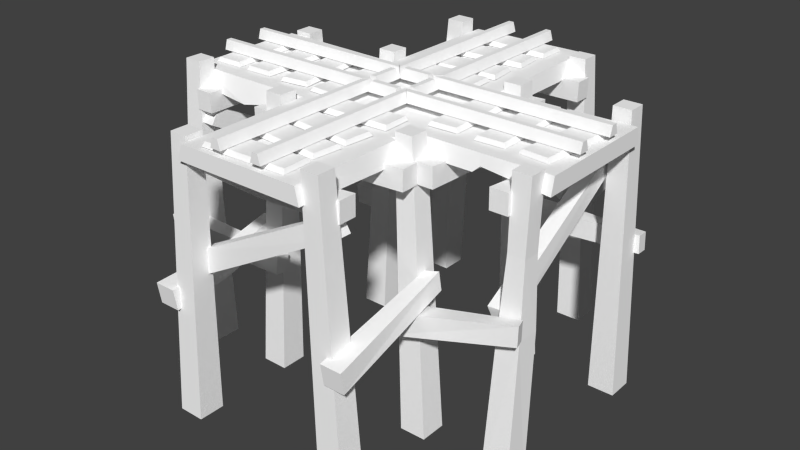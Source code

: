 # Source: rail_stand_plus_junction.blend  (saved by Blender 2.72.0; exported with 4.5.12 LTS)
import bpy
from mathutils import Matrix  # noqa: F401  (used for matrix-valued properties, if any)

bpy.ops.wm.read_factory_settings(use_empty=True)
scene = bpy.context.scene
scene.name = 'Scene'

# ---- collections
col_collection_1 = bpy.data.collections.new('Collection 1'); scene.collection.children.link(col_collection_1)

# ---- materials (node trees are filled in below, after node groups)
mat_rail_set = bpy.data.materials.new('rail_set')
mat_rail_set.alpha_threshold = 0.0
mat_rail_set.use_transparent_shadow = False
mat_rail_set.diffuse_color = (1.0, 1.0, 1.0, 1.0)
mat_rail_set.specular_color = (0.0, 0.0, 0.0)
mat_rail_set.roughness = 0.5

# ---- material node trees

# ---- world
world_world = bpy.data.worlds.new('World'); scene.world = world_world
world_world.color = (0.05088, 0.05088, 0.05088)
world_world.use_sun_shadow = False
world_world.sun_shadow_jitter_overblur = 0.0
world_world.cycles.sampling_method = 'MANUAL'
world_world.cycles.sample_map_resolution = 256

# ---- meshes
me_untitled = bpy.data.meshes.new('Untitled')
me_untitled.from_pydata([(29.1, 11.39, 170.8), (30.42, 18.61, 168.8), (-100.0, 18.61, 168.8), (-100.0, 11.39, 170.8), (34.63, 18.61, 164.6), (-100.0, 18.61, 164.6), (37.42, 11.39, 162.5), (-100.0, 11.39, 162.5), (200.0, 18.61, 164.6), (200.0, 18.61, 168.8), (200.0, 11.39, 170.8), (200.0, 11.39, 162.5), (36.92, 11.39, 137.5), (34.97, 18.61, 135.4), (-100.0, 18.61, 135.4), (-100.0, 11.39, 137.5), (31.14, 18.61, 131.2), (-100.0, 18.61, 131.2), (29.21, 11.39, 129.2), (-100.0, 11.39, 129.2), (200.0, 18.61, 131.2), (200.0, 18.61, 135.4), (200.0, 11.39, 137.5), (200.0, 11.39, 129.2), (61.78, 11.39, 170.8), (60.71, 18.61, 168.8), (39.63, 18.61, 168.8), (38.55, 11.39, 170.8), (60.71, 18.61, 164.6), (39.63, 18.61, 164.6), (61.78, 11.39, 162.5), (38.55, 11.39, 162.5), (61.78, 11.39, 137.5), (60.71, 18.61, 135.4), (39.63, 18.61, 135.4), (38.55, 11.39, 137.5), (60.71, 18.61, 131.2), (39.63, 18.61, 131.2), (61.78, 11.39, 129.2), (38.55, 11.39, 129.2), (69.16, 18.61, 168.8), (70.84, 11.39, 170.8), (64.92, 18.61, 164.6), (62.49, 11.39, 162.5), (65.19, 18.61, 135.4), (62.95, 11.39, 137.5), (69.07, 18.61, 131.2), (70.84, 11.39, 129.2), (29.17, 11.39, 129.1), (31.25, 18.61, 130.7), (31.25, 18.61, 0.0), (29.17, 11.39, 0.0), (35.42, 18.61, 135.2), (35.42, 18.61, 0.0), (37.5, 11.39, 138.0), (37.5, 11.39, 0.0), (35.42, 18.61, 300.0), (31.25, 18.61, 300.0), (29.17, 11.39, 300.0), (37.5, 11.39, 300.0), (62.5, 11.39, 137.9), (64.58, 18.61, 135.2), (64.58, 18.61, 0.0), (62.5, 11.39, 0.0), (68.75, 18.61, 130.9), (68.75, 18.61, 0.0), (70.83, 11.39, 129.1), (70.83, 11.39, 0.0), (68.75, 18.61, 300.0), (64.58, 18.61, 300.0), (62.5, 11.39, 300.0), (70.83, 11.39, 300.0), (31.25, 18.61, 169.9), (29.17, 11.39, 170.9), (35.42, 18.61, 165.8), (37.5, 11.39, 162.5), (64.58, 18.61, 165.1), (62.5, 11.39, 162.5), (68.75, 18.61, 169.2), (70.83, 11.39, 170.9), (29.17, 11.39, 161.6), (31.25, 18.61, 160.4), (31.25, 18.61, 139.7), (29.17, 11.39, 138.6), (35.42, 18.61, 160.4), (35.42, 18.61, 139.7), (37.5, 11.39, 161.6), (37.5, 11.39, 138.6), (62.5, 11.39, 161.6), (64.58, 18.61, 160.4), (64.58, 18.61, 139.7), (62.5, 11.39, 138.6), (68.75, 18.61, 160.4), (68.75, 18.61, 139.7), (70.83, 11.39, 161.6), (70.83, 11.39, 138.6), (-72.2, 7.585, 181.7), (-66.45, 7.585, 115.5), (-94.93, 7.585, 179.7), (-89.18, 7.585, 113.5), (-74.09, 10.79, 180.3), (-68.54, 10.79, 116.4), (-92.84, 10.79, 178.7), (-87.29, 10.79, 114.8), (-32.23, 7.585, 181.6), (-34.46, 7.585, 115.1), (-55.02, 7.585, 182.4), (-57.25, 7.585, 115.9), (-34.26, 10.79, 180.5), (-36.41, 10.79, 116.4), (-53.06, 10.79, 181.1), (-55.21, 10.79, 117.0), (3.666, 7.585, 182.1), (1.343, 7.585, 115.7), (-19.12, 7.585, 183.0), (-21.45, 7.585, 116.5), (1.626, 10.79, 181.0), (-0.6111, 10.79, 116.9), (-17.17, 10.79, 181.7), (-19.41, 10.79, 117.6), (16.92, 7.585, 292.0), (83.39, 7.585, 292.1), (16.92, 7.585, 269.2), (83.39, 7.585, 269.3), (18.09, 10.79, 290.0), (82.22, 10.79, 290.1), (18.09, 10.79, 271.2), (82.22, 10.79, 271.3), (19.04, 7.585, 263.9), (85.23, 7.585, 257.9), (16.94, 7.585, 241.2), (83.14, 7.585, 235.2), (20.01, 10.79, 261.8), (83.89, 10.79, 256.0), (18.29, 10.79, 243.1), (82.16, 10.79, 237.3), (19.2, 7.585, 232.0), (85.39, 7.585, 226.0), (17.1, 7.585, 209.3), (83.3, 7.585, 203.3), (20.17, 10.79, 229.9), (84.05, 10.79, 224.1), (18.45, 10.79, 211.2), (82.32, 10.79, 205.4), (18.35, 7.585, 205.6), (84.79, 7.585, 203.8), (17.7, 7.585, 182.8), (84.15, 7.585, 181.0), (19.46, 10.79, 203.5), (83.57, 10.79, 201.8), (18.93, 10.79, 184.7), (83.04, 10.79, 183.0), (15.76, 7.585, 114.6), (82.19, 7.585, 112.3), (14.93, 7.585, 91.82), (81.36, 7.585, 89.5), (16.85, 10.79, 112.6), (80.95, 10.79, 110.3), (16.17, 10.79, 93.78), (80.26, 10.79, 91.54), (16.17, 7.585, 81.13), (82.38, 7.585, 86.88), (18.1, 7.585, 58.41), (84.32, 7.585, 64.16), (17.5, 10.79, 79.24), (81.39, 10.79, 84.79), (19.1, 10.79, 60.5), (82.99, 10.79, 66.05), (17.41, 7.585, 54.61), (83.63, 7.585, 60.36), (19.35, 7.585, 31.89), (85.57, 7.585, 37.64), (18.75, 10.79, 52.72), (82.64, 10.79, 58.27), (20.34, 10.79, 33.98), (84.24, 10.79, 39.53), (17.59, 7.585, 28.72), (84.02, 7.585, 26.49), (16.79, 7.585, 5.926), (83.22, 7.585, 3.696), (18.68, 10.79, 26.68), (82.78, 10.79, 24.53), (18.02, 10.79, 7.882), (82.12, 10.79, 5.734), (96.94, 7.585, 179.9), (99.96, 7.585, 113.5), (74.16, 7.585, 178.9), (77.18, 7.585, 112.5), (95.0, 10.79, 178.7), (97.91, 10.79, 114.6), (76.21, 10.79, 177.9), (79.12, 10.79, 113.8), (136.9, 7.585, 180.8), (129.0, 7.585, 114.8), (114.3, 7.585, 183.5), (106.3, 7.585, 117.5), (134.8, 10.79, 179.8), (127.1, 10.79, 116.2), (116.1, 10.79, 182.1), (108.5, 10.79, 118.4), (163.5, 7.585, 182.5), (163.6, 7.585, 116.0), (140.7, 7.585, 182.5), (140.8, 7.585, 116.0), (161.5, 10.79, 181.3), (161.6, 10.79, 117.2), (142.7, 10.79, 181.3), (142.8, 10.79, 117.2), (196.0, 7.585, 182.0), (194.0, 7.585, 115.6), (173.2, 7.585, 182.7), (171.2, 7.585, 116.3), (194.0, 10.79, 180.9), (192.0, 10.79, 116.8), (175.2, 10.79, 181.5), (173.2, 10.79, 117.4), (114.6, -78.96, 27.7), (105.7, -92.8, 28.33), (105.1, -92.92, 16.43), (114.0, -79.05, 15.85), (-5.23, -16.83, 28.69), (-5.141, -16.67, 18.63), (-12.48, -28.1, 18.41), (-12.57, -28.26, 28.42), (-25.09, -201.7, 21.63), (-5.317, -201.8, 21.65), (-25.09, -201.7, 1.528), (-5.317, -201.8, 1.511), (-10.91, 16.15, 18.38), (2.476, 16.06, 18.37), (-10.91, 16.15, 4.776), (2.476, 16.06, 4.792), (-14.43, -3.047, 30.92), (-14.45, -3.042, 17.6), (-14.13, -18.19, 17.58), (-14.1, -18.19, 30.95), (50.68, -6.486, 16.37), (50.68, -6.467, 26.66), (126.5, -201.7, 21.63), (126.5, -201.7, 1.528), (106.7, -201.8, 1.511), (106.7, -201.8, 21.65), (112.3, 9.873, 18.38), (98.89, 9.789, 18.37), (98.89, 9.789, 4.792), (112.3, 9.873, 4.776), (115.8, -3.047, 30.92), (115.8, -3.042, 17.6), (115.5, -18.19, 17.58), (115.5, -18.19, 30.95), (50.68, -20.67, 26.59), (50.68, -20.65, 16.44), (-25.09, -201.7, 278.0), (-5.317, -201.8, 278.0), (-25.09, -201.7, 298.1), (-5.317, -201.8, 298.1), (-10.91, 9.873, 281.2), (2.476, 9.79, 281.3), (-10.91, 9.873, 294.8), (2.476, 9.79, 294.8), (-14.43, -3.047, 268.7), (-14.45, -3.042, 282.0), (-14.13, -18.19, 282.0), (-14.1, -18.19, 268.7), (50.68, -6.486, 283.3), (50.68, -6.467, 273.0), (126.5, -201.7, 278.0), (126.5, -201.7, 298.1), (106.7, -201.8, 298.1), (106.7, -201.8, 278.0), (112.3, 16.15, 281.2), (98.89, 16.06, 281.3), (98.89, 16.06, 294.8), (112.3, 16.15, 294.8), (115.8, -3.047, 268.7), (115.8, -3.042, 282.0), (115.5, -18.19, 282.0), (115.5, -18.19, 268.7), (50.68, -20.67, 273.0), (50.68, -20.65, 283.2), (-4.891, -98.35, 269.6), (-11.88, -83.47, 269.0), (-11.65, -82.87, 280.9), (-4.632, -97.77, 281.5), (111.5, -30.01, 268.6), (111.6, -30.17, 278.7), (105.8, -17.87, 278.9), (105.8, -17.7, 268.9), (-30.5, -117.4, -0.09999), (-30.51, -101.1, -2.62), (-14.32, -101.1, -2.652), (-14.31, -117.4, -0.1244), (-27.05, -91.14, 95.92), (-17.7, -92.4, 92.57), (-16.19, -78.87, 91.84), (-25.53, -77.68, 95.21), (117.2, -117.4, -0.1024), (117.2, -101.1, -2.624), (133.4, -101.1, -2.647), (133.4, -117.4, -0.1219), (118.8, -96.49, 94.97), (128.2, -97.69, 91.6), (128.2, -84.15, 90.87), (118.9, -83.02, 94.23), (-25.09, -201.7, 102.4), (-25.09, -201.7, 82.28), (-5.317, -201.8, 82.26), (-5.317, -201.8, 102.4), (-10.91, 12.96, 99.13), (2.476, 12.88, 99.12), (2.476, 12.88, 85.54), (-10.91, 12.96, 85.53), (-14.43, -3.047, 86.29), (-14.45, -3.042, 72.97), (-14.13, -18.19, 72.94), (-14.1, -18.19, 86.32), (50.68, -20.67, 81.96), (50.68, -6.467, 82.03), (50.68, -20.65, 71.81), (50.68, -6.486, 71.74), (126.5, -201.7, 102.4), (106.7, -201.8, 102.4), (106.7, -201.8, 82.26), (126.5, -201.7, 82.28), (112.3, 12.96, 99.13), (112.3, 12.96, 85.53), (98.89, 12.88, 85.54), (98.89, 12.88, 99.12), (115.8, -3.047, 86.29), (115.5, -18.19, 86.32), (115.5, -18.19, 72.94), (115.8, -3.042, 72.97), (-25.09, -201.7, 196.2), (-5.317, -201.8, 196.2), (-5.317, -201.8, 216.3), (-25.09, -201.7, 216.3), (-10.91, 12.96, 199.4), (-10.91, 12.96, 213.0), (2.476, 12.88, 213.0), (2.476, 12.88, 199.5), (-14.43, -3.047, 211.9), (-14.1, -18.19, 211.9), (-14.13, -18.19, 225.3), (-14.45, -3.042, 225.2), (50.68, -6.467, 216.2), (50.68, -20.67, 216.3), (50.68, -20.65, 226.4), (50.68, -6.486, 226.5), (126.5, -201.7, 196.2), (126.5, -201.7, 216.3), (106.7, -201.8, 216.3), (106.7, -201.8, 196.2), (112.3, 12.96, 199.4), (98.89, 12.88, 199.5), (98.89, 12.88, 213.0), (112.3, 12.96, 213.0), (115.8, -3.047, 211.9), (115.8, -3.042, 225.2), (115.5, -18.19, 225.3), (115.5, -18.19, 211.9), (-30.5, -119.7, 197.2), (-30.51, -103.4, 194.7), (-14.32, -103.4, 194.7), (-14.31, -119.7, 197.2), (-27.05, -92.42, 301.6), (-17.7, -93.68, 298.3), (-16.19, -80.14, 297.5), (-25.53, -78.95, 300.9), (121.0, -119.5, 201.9), (121.0, -103.2, 199.3), (137.2, -103.2, 199.3), (137.2, -119.5, 201.8), (118.8, -92.44, 301.6), (128.2, -93.64, 298.3), (128.2, -80.11, 297.5), (118.9, -78.97, 300.9), (173.4, -78.96, 215.2), (172.7, -92.8, 206.3), (184.6, -92.92, 205.7), (185.2, -79.05, 214.5), (172.4, -16.83, 95.33), (182.4, -16.67, 95.42), (182.6, -28.1, 88.08), (172.6, -28.26, 87.99), (172.8, -201.7, 72.98), (172.7, -201.8, 97.73), (197.9, -201.7, 72.98), (197.9, -201.8, 97.73), (182.7, 16.15, 89.66), (182.7, 16.06, 103.0), (196.3, 16.15, 89.66), (196.3, 16.06, 103.0), (170.1, -3.047, 86.13), (183.4, -3.042, 86.11), (183.5, -18.19, 86.44), (170.1, -18.19, 86.46), (184.7, -6.486, 151.2), (174.4, -6.467, 151.2), (179.4, -201.7, 227.0), (199.5, -201.7, 227.0), (199.5, -201.8, 207.2), (179.4, -201.8, 207.2), (182.7, 9.873, 212.8), (182.7, 9.789, 199.5), (196.3, 9.789, 199.5), (196.3, 9.873, 212.8), (170.1, -3.047, 216.4), (183.4, -3.042, 216.4), (183.5, -18.19, 216.1), (170.1, -18.19, 216.0), (174.5, -20.67, 151.2), (184.6, -20.65, 151.2), (-76.75, -201.7, 75.47), (-76.73, -201.8, 95.25), (-96.85, -201.7, 75.47), (-96.87, -201.8, 95.25), (-80.0, 9.873, 89.66), (-80.01, 9.79, 103.0), (-93.6, 9.873, 89.66), (-93.59, 9.79, 103.0), (-67.46, -3.047, 86.13), (-80.78, -3.042, 86.11), (-80.8, -18.19, 86.44), (-67.43, -18.19, 86.46), (-82.01, -6.486, 151.2), (-71.72, -6.467, 151.2), (-76.75, -201.7, 227.0), (-96.85, -201.7, 227.0), (-96.87, -201.8, 207.2), (-76.73, -201.8, 207.2), (-80.0, 16.15, 212.8), (-80.01, 16.06, 199.5), (-93.59, 16.06, 199.5), (-93.6, 16.15, 212.8), (-67.46, -3.047, 216.4), (-80.78, -3.042, 216.4), (-80.8, -18.19, 216.1), (-67.43, -18.19, 216.0), (-71.79, -20.67, 151.2), (-81.94, -20.65, 151.2), (-68.4, -98.35, 95.67), (-67.76, -83.47, 88.68), (-79.66, -82.87, 88.91), (-80.24, -97.77, 95.93), (-67.4, -30.01, 212.1), (-77.46, -30.17, 212.2), (-77.68, -17.87, 206.4), (-67.68, -17.7, 206.3), (201.3, -117.4, 70.06), (203.9, -101.1, 70.05), (203.9, -101.1, 86.24), (201.4, -117.4, 86.25), (99.43, -115.8, 73.16), (98.51, -117.1, 83.05), (98.54, -103.5, 84.73), (99.43, -102.4, 74.84), (201.3, -117.4, 217.8), (203.9, -101.1, 217.8), (203.9, -101.1, 234.0), (201.4, -117.4, 234.0), (113.3, -91.8, 219.0), (114.2, -93.0, 228.9), (114.9, -79.46, 229.1), (114.0, -78.33, 219.2), (114.4, -3.047, 88.02), (127.7, -3.042, 88.0), (127.8, -18.19, 88.33), (114.4, -18.19, 88.35), (119.3, -20.67, 151.2), (119.2, -6.467, 151.2), (129.4, -20.65, 151.2), (129.5, -6.486, 151.2), (115.8, -3.047, 218.6), (115.8, -18.19, 218.2), (129.1, -18.19, 218.3), (129.1, -3.042, 218.6), (-12.06, -3.047, 87.06), (-12.03, -18.19, 87.39), (-25.4, -18.19, 87.36), (-25.38, -3.042, 87.04), (-14.95, -6.467, 151.2), (-15.02, -20.67, 151.2), (-25.17, -20.65, 151.2), (-25.24, -6.486, 151.2), (-12.64, -3.047, 210.7), (-25.97, -3.042, 210.7), (-25.99, -18.19, 210.4), (-12.62, -18.19, 210.4), (-1.147, -122.3, 70.06), (1.373, -106.0, 70.05), (1.405, -106.0, 86.24), (-1.122, -122.3, 86.25), (-100.4, -92.42, 73.51), (-97.02, -93.68, 82.86), (-96.29, -80.14, 84.38), (-99.66, -78.95, 75.04), (4.031, -98.23, 217.8), (6.553, -81.96, 217.8), (6.577, -81.95, 234.0), (4.051, -98.23, 234.0), (-99.1, -91.36, 219.0), (-98.27, -92.56, 228.9), (-97.58, -79.03, 229.1), (-98.4, -77.89, 219.2), (101.6, -92.85, 278.4), (120.6, -92.76, 278.4), (101.6, -92.85, 297.7), (120.6, -92.76, 297.7), (106.0, -147.3, 276.7), (102.6, -147.3, 296.1), (121.7, -147.2, 299.4), (125.1, -147.2, 280.0), (-78.74, -95.7, 101.5), (-78.03, -95.8, 84.98), (-95.57, -96.08, 100.8), (-94.86, -96.18, 84.26), (-80.53, -42.97, 101.1), (-93.37, -43.13, 100.8), (-93.08, -43.14, 88.15), (-80.22, -42.98, 88.45), (181.5, -95.98, 203.8), (181.5, -95.9, 219.5), (197.4, -95.98, 203.8), (197.4, -95.9, 219.5), (179.4, -148.8, 224.3), (179.4, -148.9, 204.5), (199.5, -148.9, 204.5), (199.5, -148.8, 224.3), (180.6, -92.85, 99.54), (180.6, -92.76, 82.16), (198.3, -92.85, 99.54), (198.3, -92.76, 82.16), (130.8, -112.3, 45.74), (118.0, -111.7, 47.43), (130.8, -97.43, 44.11), (118.0, -96.87, 45.8), (-100.0, -5.13, 200.0), (200.0, -5.13, 200.0), (-100.0, 7.353, 197.2), (200.0, 7.353, 197.2), (-100.0, 7.353, 102.8), (200.0, 7.353, 102.8), (-100.0, -5.13, 100.0), (200.0, -5.13, 100.0), (102.1, -5.124, 300.0), (102.1, -5.124, 9.537e-05), (97.4, 6.614, 300.0), (97.4, 6.614, 9.537e-05), (2.842, 7.353, 300.0), (2.841, 7.353, 9.537e-05), (0.0, -5.13, 300.0), (0.0, -5.13, 0.0), (2.673, 6.699, 103.7), (-0.3317, -1.911, 99.17), (97.5, 6.699, 103.7), (100.5, -5.13, 98.38), (97.5, 6.699, 196.2), (100.7, -5.13, 200.8), (2.673, 6.699, 196.2), (-0.7038, -5.13, 199.9), (0.0, -5.13, 208.6), (-6.044, 6.699, 196.2), (-10.19, -7.739, 202.8), (-9.434, -5.13, 100.0), (-5.641, 6.699, 103.7), (0.0, -1.911, 88.83), (2.674, 6.732, 89.91), (100.0, -5.13, 88.44), (97.48, 6.699, 90.56), (110.7, -1.56, 99.57), (109.2, 6.727, 103.6), (97.48, 6.699, 210.0), (102.5, -5.13, 213.7), (111.2, 6.699, 196.2), (114.0, -5.13, 200.0), (146.7, 6.96, 196.6), (147.1, -8.801, 96.46), (148.4, -5.13, 204.6), (145.4, 6.977, 103.3), (105.5, -8.242, 67.9), (0.0, -7.513, 84.84), (2.68, 6.752, 86.38), (8.404, 6.727, 89.04), (4.888, -4.148, 86.84), (5.661, 3.665, 88.43), (2.681, 6.753, 211.0), (-44.16, 6.964, 196.6), (-45.04, -7.739, 202.8), (-51.24, 7.014, 196.7), (-52.08, -5.13, 197.4), (-49.47, -5.13, 193.3), (-48.95, 3.41, 192.6), (-47.67, 6.989, 187.2), (-47.2, 6.987, 103.3), (-49.72, -0.7705, 101.4), (-44.89, -5.13, 100.0)], [], [(2, 3, 0), (0, 1, 2), (5, 2, 1), (1, 4, 5), (7, 5, 4), (4, 6, 7), (3, 7, 6), (6, 0, 3), (3, 2, 5), (5, 7, 3), (10, 11, 8), (8, 9, 10), (14, 15, 12), (12, 13, 14), (17, 14, 13), (13, 16, 17), (19, 17, 16), (16, 18, 19), (15, 19, 18), (18, 12, 15), (15, 14, 17), (17, 19, 15), (22, 23, 20), (20, 21, 22), (26, 27, 24), (24, 25, 26), (29, 26, 25), (25, 28, 29), (31, 29, 28), (28, 30, 31), (24, 27, 31), (31, 30, 24), (34, 35, 32), (32, 33, 34), (37, 34, 33), (33, 36, 37), (39, 37, 36), (36, 38, 39), (32, 35, 39), (39, 38, 32), (40, 41, 10), (10, 9, 40), (42, 40, 9), (9, 8, 42), (43, 42, 8), (8, 11, 43), (41, 43, 11), (11, 10, 41), (44, 45, 22), (22, 21, 44), (46, 44, 21), (21, 20, 46), (47, 46, 20), (20, 23, 47), (45, 47, 23), (23, 22, 45), (27, 26, 29), (29, 31, 27), (35, 34, 37), (37, 39, 35), (25, 24, 30), (30, 28, 25), (33, 32, 38), (38, 36, 33), (1, 0, 6), (6, 4, 1), (13, 12, 18), (18, 16, 13), (41, 40, 42), (42, 43, 41), (45, 44, 46), (46, 47, 45), (50, 51, 48), (48, 49, 50), (53, 50, 49), (49, 52, 53), (55, 53, 52), (52, 54, 55), (51, 55, 54), (54, 48, 51), (51, 50, 53), (53, 55, 51), (58, 59, 56), (56, 57, 58), (62, 63, 60), (60, 61, 62), (65, 62, 61), (61, 64, 65), (67, 65, 64), (64, 66, 67), (63, 67, 66), (66, 60, 63), (63, 62, 65), (65, 67, 63), (70, 71, 68), (68, 69, 70), (72, 73, 58), (58, 57, 72), (74, 72, 57), (57, 56, 74), (75, 74, 56), (56, 59, 75), (73, 75, 59), (59, 58, 73), (76, 77, 70), (70, 69, 76), (78, 76, 69), (69, 68, 78), (79, 78, 68), (68, 71, 79), (77, 79, 71), (71, 70, 77), (82, 83, 80), (80, 81, 82), (85, 82, 81), (81, 84, 85), (87, 85, 84), (84, 86, 87), (80, 83, 87), (87, 86, 80), (90, 91, 88), (88, 89, 90), (93, 90, 89), (89, 92, 93), (95, 93, 92), (92, 94, 95), (88, 91, 95), (95, 94, 88), (81, 80, 86), (86, 84, 81), (89, 88, 94), (94, 92, 89), (83, 82, 85), (85, 87, 83), (91, 90, 93), (93, 95, 91), (73, 72, 74), (74, 75, 73), (77, 76, 78), (78, 79, 77), (49, 48, 54), (54, 52, 49), (61, 60, 66), (66, 64, 61), (103, 102, 100), (100, 101, 103), (101, 100, 96), (96, 97, 101), (103, 101, 97), (97, 99, 103), (102, 103, 99), (99, 98, 102), (100, 102, 98), (98, 96, 100), (96, 98, 99), (99, 97, 96), (111, 110, 108), (108, 109, 111), (109, 108, 104), (104, 105, 109), (111, 109, 105), (105, 107, 111), (110, 111, 107), (107, 106, 110), (108, 110, 106), (106, 104, 108), (104, 106, 107), (107, 105, 104), (119, 118, 116), (116, 117, 119), (117, 116, 112), (112, 113, 117), (119, 117, 113), (113, 115, 119), (118, 119, 115), (115, 114, 118), (116, 118, 114), (114, 112, 116), (112, 114, 115), (115, 113, 112), (127, 126, 124), (124, 125, 127), (125, 124, 120), (120, 121, 125), (127, 125, 121), (121, 123, 127), (126, 127, 123), (123, 122, 126), (124, 126, 122), (122, 120, 124), (120, 122, 123), (123, 121, 120), (135, 134, 132), (132, 133, 135), (133, 132, 128), (128, 129, 133), (135, 133, 129), (129, 131, 135), (134, 135, 131), (131, 130, 134), (132, 134, 130), (130, 128, 132), (128, 130, 131), (131, 129, 128), (143, 142, 140), (140, 141, 143), (141, 140, 136), (136, 137, 141), (143, 141, 137), (137, 139, 143), (142, 143, 139), (139, 138, 142), (140, 142, 138), (138, 136, 140), (136, 138, 139), (139, 137, 136), (151, 150, 148), (148, 149, 151), (149, 148, 144), (144, 145, 149), (151, 149, 145), (145, 147, 151), (150, 151, 147), (147, 146, 150), (148, 150, 146), (146, 144, 148), (144, 146, 147), (147, 145, 144), (159, 158, 156), (156, 157, 159), (157, 156, 152), (152, 153, 157), (159, 157, 153), (153, 155, 159), (158, 159, 155), (155, 154, 158), (156, 158, 154), (154, 152, 156), (152, 154, 155), (155, 153, 152), (167, 166, 164), (164, 165, 167), (165, 164, 160), (160, 161, 165), (167, 165, 161), (161, 163, 167), (166, 167, 163), (163, 162, 166), (164, 166, 162), (162, 160, 164), (160, 162, 163), (163, 161, 160), (175, 174, 172), (172, 173, 175), (173, 172, 168), (168, 169, 173), (175, 173, 169), (169, 171, 175), (174, 175, 171), (171, 170, 174), (172, 174, 170), (170, 168, 172), (168, 170, 171), (171, 169, 168), (183, 182, 180), (180, 181, 183), (181, 180, 176), (176, 177, 181), (183, 181, 177), (177, 179, 183), (182, 183, 179), (179, 178, 182), (180, 182, 178), (178, 176, 180), (176, 178, 179), (179, 177, 176), (191, 190, 188), (188, 189, 191), (189, 188, 184), (184, 185, 189), (191, 189, 185), (185, 187, 191), (190, 191, 187), (187, 186, 190), (188, 190, 186), (186, 184, 188), (184, 186, 187), (187, 185, 184), (199, 198, 196), (196, 197, 199), (197, 196, 192), (192, 193, 197), (199, 197, 193), (193, 195, 199), (198, 199, 195), (195, 194, 198), (196, 198, 194), (194, 192, 196), (192, 194, 195), (195, 193, 192), (207, 206, 204), (204, 205, 207), (205, 204, 200), (200, 201, 205), (207, 205, 201), (201, 203, 207), (206, 207, 203), (203, 202, 206), (204, 206, 202), (202, 200, 204), (200, 202, 203), (203, 201, 200), (215, 214, 212), (212, 213, 215), (213, 212, 208), (208, 209, 213), (215, 213, 209), (209, 211, 215), (214, 215, 211), (211, 210, 214), (212, 214, 210), (210, 208, 212), (208, 210, 211), (211, 209, 208), (218, 219, 216), (216, 217, 218), (222, 223, 220), (220, 221, 222), (221, 220, 216), (216, 219, 221), (222, 221, 219), (219, 218, 222), (223, 222, 218), (218, 217, 223), (220, 223, 217), (217, 216, 220), (227, 225, 224), (224, 226, 227), (231, 230, 228), (228, 229, 231), (229, 228, 224), (224, 225, 229), (231, 229, 225), (225, 227, 231), (230, 231, 227), (227, 226, 230), (228, 230, 226), (226, 224, 228), (234, 235, 232), (232, 233, 234), (250, 237, 232), (232, 235, 250), (251, 250, 235), (235, 234, 251), (236, 251, 234), (234, 233, 236), (237, 236, 233), (233, 232, 237), (240, 239, 238), (238, 241, 240), (244, 243, 242), (242, 245, 244), (243, 241, 238), (238, 242, 243), (244, 240, 241), (241, 243, 244), (245, 239, 240), (240, 244, 245), (242, 238, 239), (239, 245, 242), (248, 247, 246), (246, 249, 248), (250, 249, 246), (246, 237, 250), (251, 248, 249), (249, 250, 251), (236, 247, 248), (248, 251, 236), (237, 246, 247), (247, 236, 237), (255, 254, 252), (252, 253, 255), (259, 257, 256), (256, 258, 259), (257, 253, 252), (252, 256, 257), (259, 255, 253), (253, 257, 259), (258, 254, 255), (255, 259, 258), (256, 252, 254), (254, 258, 256), (262, 261, 260), (260, 263, 262), (278, 263, 260), (260, 265, 278), (279, 262, 263), (263, 278, 279), (264, 261, 262), (262, 279, 264), (265, 260, 261), (261, 264, 265), (268, 269, 266), (266, 267, 268), (272, 273, 270), (270, 271, 272), (511, 266, 269), (269, 508, 511), (508, 269, 268), (268, 509, 508), (510, 509, 268), (268, 267, 510), (510, 267, 266), (266, 511, 510), (276, 277, 274), (274, 275, 276), (278, 265, 274), (274, 277, 278), (279, 278, 277), (277, 276, 279), (264, 279, 276), (276, 275, 264), (265, 264, 275), (275, 274, 265), (282, 281, 280), (280, 283, 282), (286, 285, 284), (284, 287, 286), (285, 283, 280), (280, 284, 285), (286, 282, 283), (283, 285, 286), (287, 281, 282), (282, 286, 287), (284, 280, 281), (281, 287, 284), (290, 291, 288), (288, 289, 290), (294, 295, 292), (292, 293, 294), (293, 292, 288), (288, 291, 293), (294, 293, 291), (291, 290, 294), (295, 294, 290), (290, 289, 295), (295, 289, 288), (288, 292, 295), (298, 299, 296), (296, 297, 298), (302, 303, 300), (300, 301, 302), (532, 533, 296), (296, 299, 532), (532, 299, 298), (298, 534, 532), (534, 298, 297), (297, 535, 534), (533, 535, 297), (297, 296, 533), (306, 307, 304), (304, 305, 306), (310, 311, 308), (308, 309, 310), (309, 308, 304), (304, 307, 309), (310, 309, 307), (307, 306, 310), (311, 310, 306), (306, 305, 311), (308, 311, 305), (305, 304, 308), (314, 315, 312), (312, 313, 314), (316, 317, 312), (312, 315, 316), (318, 316, 315), (315, 314, 318), (319, 318, 314), (314, 313, 319), (317, 319, 313), (313, 312, 317), (322, 323, 320), (320, 321, 322), (326, 327, 324), (324, 325, 326), (327, 321, 320), (320, 324, 327), (326, 322, 321), (321, 327, 326), (325, 323, 322), (322, 326, 325), (324, 320, 323), (323, 325, 324), (330, 331, 328), (328, 329, 330), (316, 329, 328), (328, 317, 316), (318, 330, 329), (329, 316, 318), (319, 331, 330), (330, 318, 319), (317, 328, 331), (331, 319, 317), (334, 335, 332), (332, 333, 334), (338, 339, 336), (336, 337, 338), (339, 333, 332), (332, 336, 339), (338, 334, 333), (333, 339, 338), (337, 335, 334), (334, 338, 337), (336, 332, 335), (335, 337, 336), (342, 343, 340), (340, 341, 342), (345, 341, 340), (340, 344, 345), (346, 342, 341), (341, 345, 346), (347, 343, 342), (342, 346, 347), (344, 340, 343), (343, 347, 344), (350, 351, 348), (348, 349, 350), (354, 355, 352), (352, 353, 354), (353, 352, 348), (348, 351, 353), (354, 353, 351), (351, 350, 354), (355, 354, 350), (350, 349, 355), (352, 355, 349), (349, 348, 352), (358, 359, 356), (356, 357, 358), (345, 344, 356), (356, 359, 345), (346, 345, 359), (359, 358, 346), (347, 346, 358), (358, 357, 347), (344, 347, 357), (357, 356, 344), (362, 363, 360), (360, 361, 362), (366, 367, 364), (364, 365, 366), (365, 364, 360), (360, 363, 365), (366, 365, 363), (363, 362, 366), (367, 366, 362), (362, 361, 367), (367, 361, 360), (360, 364, 367), (370, 371, 368), (368, 369, 370), (374, 375, 372), (372, 373, 374), (373, 372, 368), (368, 371, 373), (374, 373, 371), (371, 370, 374), (375, 374, 370), (370, 369, 375), (375, 369, 368), (368, 372, 375), (378, 379, 376), (376, 377, 378), (382, 383, 380), (380, 381, 382), (381, 380, 376), (376, 379, 381), (382, 381, 379), (379, 378, 382), (383, 382, 378), (378, 377, 383), (380, 383, 377), (377, 376, 380), (387, 385, 384), (384, 386, 387), (391, 390, 388), (388, 389, 391), (529, 384, 385), (385, 528, 529), (528, 385, 387), (387, 530, 528), (531, 530, 387), (387, 386, 531), (531, 386, 384), (384, 529, 531), (394, 395, 392), (392, 393, 394), (410, 397, 392), (392, 395, 410), (411, 410, 395), (395, 394, 411), (396, 411, 394), (394, 393, 396), (397, 396, 393), (393, 392, 397), (400, 399, 398), (398, 401, 400), (404, 403, 402), (402, 405, 404), (401, 398, 524), (524, 525, 401), (400, 401, 525), (525, 526, 400), (527, 399, 400), (400, 526, 527), (398, 399, 527), (527, 524, 398), (408, 407, 406), (406, 409, 408), (410, 409, 406), (406, 397, 410), (411, 408, 409), (409, 410, 411), (396, 407, 408), (408, 411, 396), (397, 406, 407), (407, 396, 397), (415, 414, 412), (412, 413, 415), (419, 417, 416), (416, 418, 419), (413, 412, 513), (513, 512, 413), (415, 413, 512), (512, 514, 415), (515, 414, 415), (415, 514, 515), (412, 414, 515), (515, 513, 412), (422, 421, 420), (420, 423, 422), (438, 423, 420), (420, 425, 438), (439, 422, 423), (423, 438, 439), (424, 421, 422), (422, 439, 424), (425, 420, 421), (421, 424, 425), (428, 429, 426), (426, 427, 428), (432, 433, 430), (430, 431, 432), (431, 430, 426), (426, 429, 431), (432, 431, 429), (429, 428, 432), (433, 432, 428), (428, 427, 433), (430, 433, 427), (427, 426, 430), (436, 437, 434), (434, 435, 436), (438, 425, 434), (434, 437, 438), (439, 438, 437), (437, 436, 439), (424, 439, 436), (436, 435, 424), (425, 424, 435), (435, 434, 425), (442, 441, 440), (440, 443, 442), (446, 445, 444), (444, 447, 446), (445, 443, 440), (440, 444, 445), (446, 442, 443), (443, 445, 446), (447, 441, 442), (442, 446, 447), (444, 440, 441), (441, 447, 444), (450, 451, 448), (448, 449, 450), (454, 455, 452), (452, 453, 454), (453, 452, 448), (448, 451, 453), (454, 453, 451), (451, 450, 454), (455, 454, 450), (450, 449, 455), (455, 449, 448), (448, 452, 455), (458, 459, 456), (456, 457, 458), (462, 463, 460), (460, 461, 462), (461, 460, 456), (456, 459, 461), (462, 461, 459), (459, 458, 462), (463, 462, 458), (458, 457, 463), (463, 457, 456), (456, 460, 463), (466, 467, 464), (464, 465, 466), (468, 469, 464), (464, 467, 468), (470, 468, 467), (467, 466, 470), (471, 470, 466), (466, 465, 471), (469, 471, 465), (465, 464, 469), (474, 475, 472), (472, 473, 474), (468, 473, 472), (472, 469, 468), (470, 474, 473), (473, 468, 470), (471, 475, 474), (474, 470, 471), (469, 472, 475), (475, 471, 469), (478, 479, 476), (476, 477, 478), (481, 477, 476), (476, 480, 481), (482, 478, 477), (477, 481, 482), (483, 479, 478), (478, 482, 483), (480, 476, 479), (479, 483, 480), (486, 487, 484), (484, 485, 486), (481, 480, 484), (484, 487, 481), (482, 481, 487), (487, 486, 482), (483, 482, 486), (486, 485, 483), (480, 483, 485), (485, 484, 480), (490, 491, 488), (488, 489, 490), (494, 495, 492), (492, 493, 494), (493, 492, 488), (488, 491, 493), (494, 493, 491), (491, 490, 494), (495, 494, 490), (490, 489, 495), (495, 489, 488), (488, 492, 495), (498, 499, 496), (496, 497, 498), (502, 503, 500), (500, 501, 502), (501, 500, 496), (496, 499, 501), (502, 501, 499), (499, 498, 502), (503, 502, 498), (498, 497, 503), (503, 497, 496), (496, 500, 503), (270, 505, 504), (504, 271, 270), (504, 506, 272), (272, 271, 504), (506, 507, 273), (273, 272, 506), (507, 505, 270), (270, 273, 507), (505, 511, 508), (508, 504, 505), (508, 509, 506), (506, 504, 508), (509, 510, 507), (507, 506, 509), (510, 511, 505), (505, 507, 510), (512, 513, 519), (519, 516, 512), (517, 514, 512), (512, 516, 517), (518, 515, 514), (514, 517, 518), (513, 515, 518), (518, 519, 513), (516, 519, 416), (416, 417, 516), (419, 517, 516), (516, 417, 419), (418, 518, 517), (517, 419, 418), (519, 518, 418), (418, 416, 519), (520, 521, 402), (402, 403, 520), (522, 520, 403), (403, 404, 522), (405, 523, 522), (522, 404, 405), (521, 523, 405), (405, 402, 521), (525, 524, 521), (521, 520, 525), (526, 525, 520), (520, 522, 526), (523, 527, 526), (526, 522, 523), (524, 527, 523), (523, 521, 524), (388, 529, 528), (528, 389, 388), (528, 530, 391), (391, 389, 528), (530, 531, 390), (390, 391, 530), (531, 529, 388), (388, 390, 531), (533, 532, 301), (301, 300, 533), (301, 532, 534), (534, 302, 301), (302, 534, 535), (535, 303, 302), (535, 533, 300), (300, 303, 535), (539, 575, 577), (577, 537, 539), (538, 588, 592), (592, 540, 538), (553, 563, 564), (564, 552, 553), (540, 542, 536), (536, 538, 540), (543, 541, 539), (539, 537, 543), (541, 543, 576), (576, 578, 541), (559, 558, 561), (561, 562, 559), (570, 554, 556), (556, 573, 570), (568, 554, 555), (555, 567, 568), (571, 585, 548), (548, 546, 571), (548, 585, 560), (560, 550, 548), (548, 550, 544), (544, 546, 548), (551, 549, 547), (547, 545, 551), (549, 551, 580), (580, 581, 549), (557, 556, 571), (571, 572, 557), (568, 582, 554), (556, 554, 552), (552, 558, 556), (542, 589, 536), (577, 576, 543), (543, 537, 577), (551, 545, 579), (579, 580, 551), (553, 555, 557), (557, 559, 553), (544, 550, 560), (560, 572, 544), (562, 561, 586), (586, 587, 562), (594, 542, 540), (540, 593, 594), (566, 565, 553), (553, 552, 566), (579, 547, 568), (570, 569, 555), (555, 554, 570), (572, 571, 546), (546, 544, 572), (557, 574, 573), (573, 556, 557), (564, 561, 558), (558, 552, 564), (573, 575, 578), (578, 570, 573), (547, 582, 568), (553, 565, 567), (567, 555, 553), (559, 562, 563), (563, 553, 559), (557, 572, 560), (560, 559, 557), (555, 569, 574), (574, 557, 555), (575, 573, 574), (574, 577, 575), (569, 570, 578), (578, 576, 569), (574, 569, 576), (576, 577, 574), (539, 541, 578), (578, 575, 539), (568, 567, 579), (579, 545, 547), (567, 583, 580), (580, 579, 567), (583, 584, 581), (581, 580, 583), (582, 552, 554), (547, 549, 582), (582, 566, 552), (549, 581, 582), (566, 582, 584), (565, 566, 584), (584, 583, 565), (582, 581, 584), (571, 556, 558), (558, 585, 571), (558, 559, 560), (560, 585, 558), (588, 589, 590), (590, 591, 588), (538, 536, 589), (589, 588, 538), (587, 586, 591), (591, 590, 587), (561, 564, 592), (592, 586, 561), (588, 591, 592), (593, 540, 592), (591, 586, 592), (563, 562, 587), (563, 587, 590), (542, 594, 590), (542, 590, 589), (592, 564, 593), (593, 595, 594), (593, 564, 563), (563, 595, 593), (595, 563, 590), (594, 595, 590), (567, 565, 583)])
_k = set([(0, 1), (0, 2), (0, 3), (0, 6), (1, 2), (1, 4), (1, 5), (1, 6), (2, 3), (2, 5), (3, 5), (3, 6), (3, 7), (4, 5), (4, 6), (4, 7), (5, 7), (6, 7), (8, 9), (8, 10), (8, 11), (8, 42), (8, 43), (9, 10), (9, 40), (9, 42), (10, 11), (10, 40), (10, 41), (11, 41), (11, 43), (12, 13), (12, 14), (12, 15), (12, 18), (13, 14), (13, 16), (13, 17), (13, 18), (14, 15), (14, 17), (15, 17), (15, 18), (15, 19), (16, 17), (16, 18), (16, 19), (17, 19), (18, 19), (20, 21), (20, 22), (20, 23), (20, 46), (20, 47), (21, 22), (21, 44), (21, 46), (22, 23), (22, 44), (22, 45), (23, 45), (23, 47), (24, 25), (24, 26), (24, 27), (24, 30), (24, 31), (25, 26), (25, 28), (25, 29), (25, 30), (26, 27), (26, 29), (27, 29), (27, 31), (28, 29), (28, 30), (28, 31), (29, 31), (30, 31), (32, 33), (32, 34), (32, 35), (32, 38), (32, 39), (33, 34), (33, 36), (33, 37), (33, 38), (34, 35), (34, 37), (35, 37), (35, 39), (36, 37), (36, 38), (36, 39), (37, 39), (38, 39), (40, 41), (40, 42), (41, 42), (41, 43), (42, 43), (44, 45), (44, 46), (45, 46), (45, 47), (46, 47), (48, 49), (48, 50), (48, 51), (48, 54), (49, 50), (49, 52), (49, 53), (49, 54), (50, 51), (50, 53), (51, 53), (51, 54), (51, 55), (52, 53), (52, 54), (52, 55), (53, 55), (54, 55), (56, 57), (56, 58), (56, 59), (56, 74), (56, 75), (57, 58), (57, 72), (57, 74), (58, 59), (58, 72), (58, 73), (59, 73), (59, 75), (60, 61), (60, 62), (60, 63), (60, 66), (61, 62), (61, 64), (61, 65), (61, 66), (62, 63), (62, 65), (63, 65), (63, 66), (63, 67), (64, 65), (64, 66), (64, 67), (65, 67), (66, 67), (68, 69), (68, 70), (68, 71), (68, 78), (68, 79), (69, 70), (69, 76), (69, 78), (70, 71), (70, 76), (70, 77), (71, 77), (71, 79), (72, 73), (72, 74), (73, 74), (73, 75), (74, 75), (76, 77), (76, 78), (77, 78), (77, 79), (78, 79), (80, 81), (80, 82), (80, 83), (80, 86), (80, 87), (81, 82), (81, 84), (81, 85), (81, 86), (82, 83), (82, 85), (83, 85), (83, 87), (84, 85), (84, 86), (84, 87), (85, 87), (86, 87), (88, 89), (88, 90), (88, 91), (88, 94), (88, 95), (89, 90), (89, 92), (89, 93), (89, 94), (90, 91), (90, 93), (91, 93), (91, 95), (92, 93), (92, 94), (92, 95), (93, 95), (94, 95), (96, 97), (96, 98), (96, 99), (96, 100), (96, 101), (97, 99), (97, 101), (97, 103), (98, 99), (98, 100), (98, 102), (99, 102), (99, 103), (100, 101), (100, 102), (100, 103), (101, 103), (102, 103), (104, 105), (104, 106), (104, 107), (104, 108), (104, 109), (105, 107), (105, 109), (105, 111), (106, 107), (106, 108), (106, 110), (107, 110), (107, 111), (108, 109), (108, 110), (108, 111), (109, 111), (110, 111), (112, 113), (112, 114), (112, 115), (112, 116), (112, 117), (113, 115), (113, 117), (113, 119), (114, 115), (114, 116), (114, 118), (115, 118), (115, 119), (116, 117), (116, 118), (116, 119), (117, 119), (118, 119), (120, 121), (120, 122), (120, 123), (120, 124), (120, 125), (121, 123), (121, 125), (121, 127), (122, 123), (122, 124), (122, 126), (123, 126), (123, 127), (124, 125), (124, 126), (124, 127), (125, 127), (126, 127), (128, 129), (128, 130), (128, 131), (128, 132), (128, 133), (129, 131), (129, 133), (129, 135), (130, 131), (130, 132), (130, 134), (131, 134), (131, 135), (132, 133), (132, 134), (132, 135), (133, 135), (134, 135), (136, 137), (136, 138), (136, 139), (136, 140), (136, 141), (137, 139), (137, 141), (137, 143), (138, 139), (138, 140), (138, 142), (139, 142), (139, 143), (140, 141), (140, 142), (140, 143), (141, 143), (142, 143), (144, 145), (144, 146), (144, 147), (144, 148), (144, 149), (145, 147), (145, 149), (145, 151), (146, 147), (146, 148), (146, 150), (147, 150), (147, 151), (148, 149), (148, 150), (148, 151), (149, 151), (150, 151), (152, 153), (152, 154), (152, 155), (152, 156), (152, 157), (153, 155), (153, 157), (153, 159), (154, 155), (154, 156), (154, 158), (155, 158), (155, 159), (156, 157), (156, 158), (156, 159), (157, 159), (158, 159), (160, 161), (160, 162), (160, 163), (160, 164), (160, 165), (161, 163), (161, 165), (161, 167), (162, 163), (162, 164), (162, 166), (163, 166), (163, 167), (164, 165), (164, 166), (164, 167), (165, 167), (166, 167), (168, 169), (168, 170), (168, 171), (168, 172), (168, 173), (169, 171), (169, 173), (169, 175), (170, 171), (170, 172), (170, 174), (171, 174), (171, 175), (172, 173), (172, 174), (172, 175), (173, 175), (174, 175), (176, 177), (176, 178), (176, 179), (176, 180), (176, 181), (177, 179), (177, 181), (177, 183), (178, 179), (178, 180), (178, 182), (179, 182), (179, 183), (180, 181), (180, 182), (180, 183), (181, 183), (182, 183), (184, 185), (184, 186), (184, 187), (184, 188), (184, 189), (185, 187), (185, 189), (185, 191), (186, 187), (186, 188), (186, 190), (187, 190), (187, 191), (188, 189), (188, 190), (188, 191), (189, 191), (190, 191), (192, 193), (192, 194), (192, 195), (192, 196), (192, 197), (193, 195), (193, 197), (193, 199), (194, 195), (194, 196), (194, 198), (195, 198), (195, 199), (196, 197), (196, 198), (196, 199), (197, 199), (198, 199), (200, 201), (200, 202), (200, 203), (200, 204), (200, 205), (201, 203), (201, 205), (201, 207), (202, 203), (202, 204), (202, 206), (203, 206), (203, 207), (204, 205), (204, 206), (204, 207), (205, 207), (206, 207), (208, 209), (208, 210), (208, 211), (208, 212), (208, 213), (209, 211), (209, 213), (209, 215), (210, 211), (210, 212), (210, 214), (211, 214), (211, 215), (212, 213), (212, 214), (212, 215), (213, 215), (214, 215), (216, 217), (216, 218), (216, 219), (216, 220), (216, 221), (217, 218), (217, 220), (217, 223), (218, 219), (218, 222), (218, 223), (219, 221), (219, 222), (220, 221), (220, 222), (220, 223), (221, 222), (222, 223), (224, 225), (224, 226), (224, 227), (224, 228), (224, 229), (225, 227), (225, 229), (225, 231), (226, 227), (226, 228), (226, 230), (227, 230), (227, 231), (228, 229), (228, 230), (228, 231), (229, 231), (230, 231), (232, 233), (232, 234), (232, 235), (232, 237), (232, 250), (233, 234), (233, 236), (233, 237), (234, 235), (234, 236), (234, 251), (235, 250), (235, 251), (236, 237), (236, 247), (236, 248), (236, 251), (237, 246), (237, 247), (237, 250), (238, 239), (238, 240), (238, 241), (238, 242), (238, 243), (239, 240), (239, 242), (239, 245), (240, 241), (240, 244), (240, 245), (241, 243), (241, 244), (242, 243), (242, 244), (242, 245), (243, 244), (244, 245), (246, 247), (246, 248), (246, 249), (246, 250), (247, 248), (248, 249), (248, 251), (249, 250), (249, 251), (250, 251), (252, 253), (252, 254), (252, 255), (252, 256), (252, 257), (253, 255), (253, 257), (253, 259), (254, 255), (254, 256), (254, 258), (255, 258), (255, 259), (256, 257), (256, 258), (256, 259), (257, 259), (258, 259), (260, 261), (260, 262), (260, 263), (260, 265), (260, 278), (261, 262), (261, 264), (261, 265), (262, 263), (262, 264), (262, 279), (263, 278), (263, 279), (264, 265), (264, 275), (264, 276), (264, 279), (265, 274), (265, 275), (265, 278), (266, 267), (266, 268), (266, 269), (266, 510), (266, 511), (267, 268), (267, 510), (268, 269), (268, 508), (268, 509), (268, 510), (269, 508), (269, 511), (270, 271), (270, 272), (270, 273), (270, 504), (270, 505), (270, 507), (271, 272), (271, 504), (272, 273), (272, 504), (272, 506), (273, 506), (273, 507), (274, 275), (274, 276), (274, 277), (274, 278), (275, 276), (276, 277), (276, 279), (277, 278), (277, 279), (278, 279), (280, 281), (280, 282), (280, 283), (280, 284), (280, 285), (281, 282), (281, 284), (281, 287), (282, 283), (282, 286), (282, 287), (283, 285), (283, 286), (284, 285), (284, 286), (284, 287), (285, 286), (286, 287), (288, 289), (288, 290), (288, 291), (288, 292), (288, 293), (288, 295), (289, 290), (289, 295), (290, 291), (290, 294), (290, 295), (291, 293), (291, 294), (292, 293), (292, 294), (292, 295), (293, 294), (294, 295), (296, 297), (296, 298), (296, 299), (296, 532), (296, 533), (297, 298), (297, 533), (297, 534), (297, 535), (298, 299), (298, 532), (298, 534), (299, 532), (300, 301), (300, 302), (300, 303), (300, 533), (300, 535), (301, 302), (301, 532), (301, 533), (301, 534), (302, 303), (302, 534), (302, 535), (303, 535), (304, 305), (304, 306), (304, 307), (304, 308), (304, 309), (305, 306), (305, 308), (305, 311), (306, 307), (306, 310), (306, 311), (307, 309), (307, 310), (308, 309), (308, 310), (308, 311), (309, 310), (310, 311), (312, 313), (312, 314), (312, 315), (312, 316), (312, 317), (313, 314), (313, 317), (313, 319), (314, 315), (314, 318), (314, 319), (315, 316), (315, 318), (316, 317), (316, 318), (316, 328), (316, 329), (317, 319), (317, 328), (317, 331), (318, 319), (318, 329), (318, 330), (319, 330), (319, 331), (320, 321), (320, 322), (320, 323), (320, 324), (320, 327), (321, 322), (321, 326), (321, 327), (322, 323), (322, 325), (322, 326), (323, 324), (323, 325), (324, 325), (324, 326), (324, 327), (325, 326), (326, 327), (328, 329), (328, 330), (328, 331), (329, 330), (330, 331), (332, 333), (332, 334), (332, 335), (332, 336), (332, 339), (333, 334), (333, 338), (333, 339), (334, 335), (334, 337), (334, 338), (335, 336), (335, 337), (336, 337), (336, 338), (336, 339), (337, 338), (338, 339), (340, 341), (340, 342), (340, 343), (340, 344), (340, 345), (341, 342), (341, 345), (341, 346), (342, 343), (342, 346), (342, 347), (343, 344), (343, 347), (344, 345), (344, 347), (344, 356), (344, 357), (345, 346), (345, 356), (345, 359), (346, 347), (346, 358), (346, 359), (347, 357), (347, 358), (348, 349), (348, 350), (348, 351), (348, 352), (348, 353), (349, 350), (349, 352), (349, 355), (350, 351), (350, 354), (350, 355), (351, 353), (351, 354), (352, 353), (352, 354), (352, 355), (353, 354), (354, 355), (356, 357), (356, 358), (356, 359), (357, 358), (358, 359), (360, 361), (360, 362), (360, 363), (360, 364), (360, 365), (360, 367), (361, 362), (361, 367), (362, 363), (362, 366), (362, 367), (363, 365), (363, 366), (364, 365), (364, 366), (364, 367), (365, 366), (366, 367), (368, 369), (368, 370), (368, 371), (368, 372), (368, 373), (368, 375), (369, 370), (369, 375), (370, 371), (370, 374), (370, 375), (371, 373), (371, 374), (372, 373), (372, 374), (372, 375), (373, 374), (374, 375), (376, 377), (376, 378), (376, 379), (376, 380), (376, 381), (377, 378), (377, 380), (377, 383), (378, 379), (378, 382), (378, 383), (379, 381), (379, 382), (380, 381), (380, 382), (380, 383), (381, 382), (382, 383), (384, 385), (384, 386), (384, 387), (384, 529), (384, 531), (385, 387), (385, 528), (385, 529), (386, 387), (386, 531), (387, 528), (387, 530), (387, 531), (388, 389), (388, 390), (388, 391), (388, 528), (388, 529), (388, 531), (389, 391), (389, 528), (390, 391), (390, 530), (390, 531), (391, 528), (391, 530), (392, 393), (392, 394), (392, 395), (392, 397), (392, 410), (393, 394), (393, 396), (393, 397), (394, 395), (394, 396), (394, 411), (395, 410), (395, 411), (396, 397), (396, 407), (396, 408), (396, 411), (397, 406), (397, 407), (397, 410), (398, 399), (398, 400), (398, 401), (398, 524), (398, 527), (399, 400), (399, 527), (400, 401), (400, 525), (400, 526), (400, 527), (401, 524), (401, 525), (402, 403), (402, 404), (402, 405), (402, 520), (402, 521), (403, 404), (403, 520), (403, 522), (404, 405), (404, 522), (405, 521), (405, 522), (405, 523), (406, 407), (406, 408), (406, 409), (406, 410), (407, 408), (408, 409), (408, 411), (409, 410), (409, 411), (410, 411), (412, 413), (412, 414), (412, 415), (412, 513), (412, 515), (413, 415), (413, 512), (413, 513), (414, 415), (414, 515), (415, 512), (415, 514), (415, 515), (416, 417), (416, 418), (416, 419), (416, 516), (416, 519), (417, 419), (417, 516), (418, 419), (418, 517), (418, 518), (418, 519), (419, 516), (419, 517), (420, 421), (420, 422), (420, 423), (420, 425), (420, 438), (421, 422), (421, 424), (421, 425), (422, 423), (422, 424), (422, 439), (423, 438), (423, 439), (424, 425), (424, 435), (424, 436), (424, 439), (425, 434), (425, 435), (425, 438), (426, 427), (426, 428), (426, 429), (426, 430), (426, 431), (427, 428), (427, 430), (427, 433), (428, 429), (428, 432), (428, 433), (429, 431), (429, 432), (430, 431), (430, 432), (430, 433), (431, 432), (432, 433), (434, 435), (434, 436), (434, 437), (434, 438), (435, 436), (436, 437), (436, 439), (437, 438), (437, 439), (438, 439), (440, 441), (440, 442), (440, 443), (440, 444), (440, 445), (441, 442), (441, 444), (441, 447), (442, 443), (442, 446), (442, 447), (443, 445), (443, 446), (444, 445), (444, 446), (444, 447), (445, 446), (446, 447), (448, 449), (448, 450), (448, 451), (448, 452), (448, 453), (448, 455), (449, 450), (449, 455), (450, 451), (450, 454), (450, 455), (451, 453), (451, 454), (452, 453), (452, 454), (452, 455), (453, 454), (454, 455), (456, 457), (456, 458), (456, 459), (456, 460), (456, 461), (456, 463), (457, 458), (457, 463), (458, 459), (458, 462), (458, 463), (459, 461), (459, 462), (460, 461), (460, 462), (460, 463), (461, 462), (462, 463), (464, 465), (464, 466), (464, 467), (464, 468), (464, 469), (465, 466), (465, 469), (465, 471), (466, 467), (466, 470), (466, 471), (467, 468), (467, 470), (468, 469), (468, 470), (468, 472), (468, 473), (469, 471), (469, 472), (469, 475), (470, 471), (470, 473), (470, 474), (471, 474), (471, 475), (472, 473), (472, 474), (472, 475), (473, 474), (474, 475), (476, 477), (476, 478), (476, 479), (476, 480), (476, 481), (477, 478), (477, 481), (477, 482), (478, 479), (478, 482), (478, 483), (479, 480), (479, 483), (480, 481), (480, 483), (480, 484), (480, 485), (481, 482), (481, 484), (481, 487), (482, 483), (482, 486), (482, 487), (483, 485), (483, 486), (484, 485), (484, 486), (484, 487), (485, 486), (486, 487), (488, 489), (488, 490), (488, 491), (488, 492), (488, 493), (488, 495), (489, 490), (489, 495), (490, 491), (490, 494), (490, 495), (491, 493), (491, 494), (492, 493), (492, 494), (492, 495), (493, 494), (494, 495), (496, 497), (496, 498), (496, 499), (496, 500), (496, 501), (496, 503), (497, 498), (497, 503), (498, 499), (498, 502), (498, 503), (499, 501), (499, 502), (500, 501), (500, 502), (500, 503), (501, 502), (502, 503), (504, 505), (504, 506), (504, 508), (505, 507), (505, 508), (505, 510), (505, 511), (506, 507), (506, 508), (506, 509), (507, 509), (507, 510), (508, 509), (508, 511), (509, 510), (510, 511), (512, 513), (512, 514), (512, 516), (512, 517), (512, 519), (513, 515), (513, 518), (513, 519), (514, 515), (514, 517), (514, 518), (515, 518), (516, 517), (516, 519), (517, 518), (518, 519), (520, 521), (520, 522), (520, 525), (520, 526), (521, 523), (521, 524), (521, 525), (522, 523), (522, 526), (523, 524), (523, 526), (523, 527), (524, 525), (524, 527), (525, 526), (526, 527), (528, 529), (528, 530), (529, 531), (530, 531), (532, 533), (532, 534), (533, 535), (534, 535), (536, 538), (536, 540), (536, 542), (536, 589), (537, 539), (537, 543), (537, 577), (538, 540), (538, 588), (538, 589), (538, 592), (539, 541), (539, 543), (539, 575), (539, 577), (539, 578), (540, 542), (540, 592), (540, 593), (540, 594), (541, 543), (541, 576), (541, 578), (542, 589), (542, 590), (542, 594), (543, 576), (543, 577), (544, 546), (544, 548), (544, 550), (544, 560), (544, 572), (545, 547), (545, 551), (545, 579), (546, 548), (546, 571), (546, 572), (547, 549), (547, 551), (547, 568), (547, 579), (547, 582), (548, 550), (548, 560), (548, 571), (548, 585), (549, 551), (549, 580), (549, 581), (549, 582), (550, 560), (551, 579), (551, 580), (552, 553), (552, 554), (552, 556), (552, 558), (552, 564), (552, 566), (552, 582), (553, 555), (553, 557), (553, 559), (553, 563), (553, 564), (553, 565), (553, 566), (553, 567), (554, 555), (554, 556), (554, 568), (554, 570), (554, 582), (555, 557), (555, 567), (555, 568), (555, 569), (555, 570), (555, 574), (556, 557), (556, 558), (556, 570), (556, 571), (556, 573), (557, 559), (557, 560), (557, 571), (557, 572), (557, 573), (557, 574), (558, 559), (558, 560), (558, 561), (558, 564), (558, 571), (558, 585), (559, 560), (559, 561), (559, 562), (559, 563), (560, 572), (560, 585), (561, 562), (561, 564), (561, 586), (561, 592), (562, 563), (562, 586), (562, 587), (563, 564), (563, 587), (563, 590), (563, 593), (563, 595), (564, 592), (564, 593), (565, 566), (565, 567), (565, 583), (565, 584), (566, 582), (566, 584), (567, 568), (567, 579), (567, 580), (567, 583), (568, 579), (568, 582), (569, 570), (569, 574), (569, 576), (569, 578), (570, 573), (570, 578), (571, 572), (571, 585), (573, 574), (573, 575), (573, 578), (574, 575), (574, 576), (574, 577), (575, 577), (575, 578), (576, 577), (576, 578), (579, 580), (580, 581), (580, 583), (581, 582), (581, 583), (581, 584), (582, 584), (583, 584), (586, 587), (586, 591), (586, 592), (587, 590), (587, 591), (588, 589), (588, 590), (588, 591), (588, 592), (589, 590), (590, 591), (590, 594), (590, 595), (591, 592), (592, 593), (593, 594), (593, 595), (594, 595)])
me_untitled.attributes.new('sharp_edge', 'BOOLEAN', 'EDGE').data.foreach_set('value', [ (min(e.vertices), max(e.vertices)) in _k for e in me_untitled.edges])
_uv = me_untitled.uv_layers.new(name='UVChannel_1')
_uv.uv.foreach_set('vector', [0.009799, 0.5959, 0.009799, 0.5788, 0.112, 0.5788, 0.112, 0.5788, 0.112, 0.5959, 0.009799, 0.5959, 0.009799, 0.6064, 0.009799, 0.5959, 0.112, 0.5959, 0.112, 0.5959, 0.112, 0.6064, 0.009799, 0.6064, 0.009799, 0.6264, 0.009799, 0.6064, 0.112, 0.6064, 0.112, 0.6064, 0.112, 0.6264, 0.009799, 0.6264, 0.009799, 0.6417, 0.009799, 0.6264, 0.112, 0.6264, 0.112, 0.6264, 0.112, 0.6417, 0.009799, 0.6417, 0.2103, 0.3307, 0.2046, 0.3481, 0.193, 0.3481, 0.193, 0.3481, 0.1871, 0.3307, 0.2103, 0.3307, 0.1871, 0.3307, 0.2103, 0.3307, 0.2046, 0.3481, 0.2046, 0.3481, 0.193, 0.3481, 0.1871, 0.3307, 0.009799, 0.5959, 0.009799, 0.5788, 0.112, 0.5788, 0.112, 0.5788, 0.112, 0.5959, 0.009799, 0.5959, 0.009799, 0.6064, 0.009799, 0.5959, 0.112, 0.5959, 0.112, 0.5959, 0.112, 0.6064, 0.009799, 0.6064, 0.009799, 0.6264, 0.009799, 0.6064, 0.112, 0.6064, 0.112, 0.6064, 0.112, 0.6264, 0.009799, 0.6264, 0.009799, 0.6417, 0.009799, 0.6264, 0.112, 0.6264, 0.112, 0.6264, 0.112, 0.6417, 0.009799, 0.6417, 0.2103, 0.3307, 0.2046, 0.3481, 0.193, 0.3481, 0.193, 0.3481, 0.1871, 0.3307, 0.2103, 0.3307, 0.1871, 0.3307, 0.2103, 0.3307, 0.2046, 0.3481, 0.2046, 0.3481, 0.193, 0.3481, 0.1871, 0.3307, 0.1941, 0.5246, 0.1941, 0.5074, 0.2143, 0.5074, 0.2143, 0.5074, 0.2143, 0.5246, 0.1941, 0.5246, 0.1941, 0.535, 0.1941, 0.5246, 0.2143, 0.5246, 0.2143, 0.5246, 0.2143, 0.535, 0.1941, 0.535, 0.1941, 0.5551, 0.1941, 0.535, 0.2143, 0.535, 0.2143, 0.535, 0.2143, 0.5551, 0.1941, 0.5551, 0.2143, 0.5704, 0.1941, 0.5704, 0.1941, 0.5551, 0.1941, 0.5551, 0.2143, 0.5551, 0.2143, 0.5704, 0.1941, 0.5246, 0.1941, 0.5074, 0.2143, 0.5074, 0.2143, 0.5074, 0.2143, 0.5246, 0.1941, 0.5246, 0.1941, 0.535, 0.1941, 0.5246, 0.2143, 0.5246, 0.2143, 0.5246, 0.2143, 0.535, 0.1941, 0.535, 0.1941, 0.5551, 0.1941, 0.535, 0.2143, 0.535, 0.2143, 0.535, 0.2143, 0.5551, 0.1941, 0.5551, 0.2143, 0.5704, 0.1941, 0.5704, 0.1941, 0.5551, 0.1941, 0.5551, 0.2143, 0.5551, 0.2143, 0.5704, 0.3461, 0.5958, 0.3461, 0.5787, 0.2439, 0.5787, 0.2439, 0.5787, 0.2439, 0.5958, 0.3461, 0.5958, 0.3461, 0.6063, 0.3461, 0.5958, 0.2439, 0.5958, 0.2439, 0.5958, 0.2439, 0.6063, 0.3461, 0.6063, 0.3461, 0.6263, 0.3461, 0.6063, 0.2439, 0.6063, 0.2439, 0.6063, 0.2439, 0.6263, 0.3461, 0.6263, 0.3461, 0.6416, 0.3461, 0.6263, 0.2439, 0.6263, 0.2439, 0.6263, 0.2439, 0.6416, 0.3461, 0.6416, 0.3461, 0.5958, 0.3461, 0.5787, 0.2439, 0.5787, 0.2439, 0.5787, 0.2439, 0.5958, 0.3461, 0.5958, 0.3461, 0.6063, 0.3461, 0.5958, 0.2439, 0.5958, 0.2439, 0.5958, 0.2439, 0.6063, 0.3461, 0.6063, 0.3461, 0.6263, 0.3461, 0.6063, 0.2439, 0.6063, 0.2439, 0.6063, 0.2439, 0.6263, 0.3461, 0.6263, 0.3461, 0.6416, 0.3461, 0.6263, 0.2439, 0.6263, 0.2439, 0.6263, 0.2439, 0.6416, 0.3461, 0.6416, 0.2103, 0.3307, 0.2046, 0.3481, 0.193, 0.3481, 0.193, 0.3481, 0.1871, 0.3307, 0.2103, 0.3307, 0.2103, 0.3307, 0.2046, 0.3481, 0.193, 0.3481, 0.193, 0.3481, 0.1871, 0.3307, 0.2103, 0.3307, 0.193, 0.3481, 0.1871, 0.3307, 0.2103, 0.3307, 0.2103, 0.3307, 0.2046, 0.3481, 0.193, 0.3481, 0.193, 0.3481, 0.1871, 0.3307, 0.2103, 0.3307, 0.2103, 0.3307, 0.2046, 0.3481, 0.193, 0.3481, 0.193, 0.3481, 0.1871, 0.3307, 0.2103, 0.3307, 0.2103, 0.3307, 0.2046, 0.3481, 0.193, 0.3481, 0.193, 0.3481, 0.1871, 0.3307, 0.2103, 0.3307, 0.2103, 0.3307, 0.2046, 0.3481, 0.193, 0.3481, 0.2103, 0.3307, 0.2046, 0.3481, 0.193, 0.3481, 0.193, 0.3481, 0.1871, 0.3307, 0.2103, 0.3307, 0.2103, 0.3307, 0.2046, 0.3481, 0.193, 0.3481, 0.193, 0.3481, 0.1871, 0.3307, 0.2103, 0.3307, 0.09661, 0.5246, 0.09661, 0.5074, 0.2143, 0.5074, 0.2143, 0.5074, 0.2143, 0.5246, 0.09661, 0.5246, 0.09661, 0.535, 0.09661, 0.5246, 0.2143, 0.5246, 0.2143, 0.5246, 0.2143, 0.535, 0.09661, 0.535, 0.09661, 0.5551, 0.09661, 0.535, 0.2143, 0.535, 0.2143, 0.535, 0.2143, 0.5551, 0.09661, 0.5551, 0.09661, 0.5704, 0.09661, 0.5551, 0.2143, 0.5551, 0.2143, 0.5551, 0.2143, 0.5704, 0.09661, 0.5704, 0.2103, 0.3307, 0.2046, 0.3481, 0.193, 0.3481, 0.193, 0.3481, 0.1871, 0.3307, 0.2103, 0.3307, 0.1871, 0.3307, 0.2103, 0.3307, 0.2046, 0.3481, 0.2046, 0.3481, 0.193, 0.3481, 0.1871, 0.3307, 0.0903, 0.5246, 0.0903, 0.5074, 0.2143, 0.5074, 0.2143, 0.5074, 0.2143, 0.5246, 0.0903, 0.5246, 0.0903, 0.535, 0.0903, 0.5246, 0.2143, 0.5246, 0.2143, 0.5246, 0.2143, 0.535, 0.0903, 0.535, 0.0903, 0.5551, 0.0903, 0.535, 0.2143, 0.535, 0.2143, 0.535, 0.2143, 0.5551, 0.0903, 0.5551, 0.0903, 0.5704, 0.0903, 0.5551, 0.2143, 0.5551, 0.2143, 0.5551, 0.2143, 0.5704, 0.0903, 0.5704, 0.2103, 0.3307, 0.2046, 0.3481, 0.193, 0.3481, 0.193, 0.3481, 0.1871, 0.3307, 0.2103, 0.3307, 0.1871, 0.3307, 0.2103, 0.3307, 0.2046, 0.3481, 0.2046, 0.3481, 0.193, 0.3481, 0.1871, 0.3307, 0.1187, 0.5246, 0.1187, 0.5074, 0.2143, 0.5074, 0.2143, 0.5074, 0.2143, 0.5246, 0.1187, 0.5246, 0.1187, 0.535, 0.1187, 0.5246, 0.2143, 0.5246, 0.2143, 0.5246, 0.2143, 0.535, 0.1187, 0.535, 0.1187, 0.5551, 0.1187, 0.535, 0.2143, 0.535, 0.2143, 0.535, 0.2143, 0.5551, 0.1187, 0.5551, 0.1187, 0.5704, 0.1187, 0.5551, 0.2143, 0.5551, 0.2143, 0.5551, 0.2143, 0.5704, 0.1187, 0.5704, 0.1187, 0.5246, 0.1187, 0.5074, 0.2143, 0.5074, 0.2143, 0.5074, 0.2143, 0.5246, 0.1187, 0.5246, 0.1187, 0.535, 0.1187, 0.5246, 0.2143, 0.5246, 0.2143, 0.5246, 0.2143, 0.535, 0.1187, 0.535, 0.1187, 0.5551, 0.1187, 0.535, 0.2143, 0.535, 0.2143, 0.535, 0.2143, 0.5551, 0.1187, 0.5551, 0.1187, 0.5704, 0.1187, 0.5551, 0.2143, 0.5551, 0.2143, 0.5551, 0.2143, 0.5704, 0.1187, 0.5704, 0.1946, 0.5246, 0.1946, 0.5074, 0.2143, 0.5074, 0.2143, 0.5074, 0.2143, 0.5246, 0.1946, 0.5246, 0.1946, 0.535, 0.1946, 0.5246, 0.2143, 0.5246, 0.2143, 0.5246, 0.2143, 0.535, 0.1946, 0.535, 0.1946, 0.5551, 0.1946, 0.535, 0.2143, 0.535, 0.2143, 0.535, 0.2143, 0.5551, 0.1946, 0.5551, 0.2143, 0.5704, 0.1946, 0.5704, 0.1946, 0.5551, 0.1946, 0.5551, 0.2143, 0.5551, 0.2143, 0.5704, 0.1946, 0.5246, 0.1946, 0.5074, 0.2143, 0.5074, 0.2143, 0.5074, 0.2143, 0.5246, 0.1946, 0.5246, 0.1946, 0.535, 0.1946, 0.5246, 0.2143, 0.5246, 0.2143, 0.5246, 0.2143, 0.535, 0.1946, 0.535, 0.1946, 0.5551, 0.1946, 0.535, 0.2143, 0.535, 0.2143, 0.535, 0.2143, 0.5551, 0.1946, 0.5551, 0.2143, 0.5704, 0.1946, 0.5704, 0.1946, 0.5551, 0.1946, 0.5551, 0.2143, 0.5551, 0.2143, 0.5704, 0.193, 0.3481, 0.1871, 0.3307, 0.2103, 0.3307, 0.2103, 0.3307, 0.2046, 0.3481, 0.193, 0.3481, 0.193, 0.3481, 0.1871, 0.3307, 0.2103, 0.3307, 0.2103, 0.3307, 0.2046, 0.3481, 0.193, 0.3481, 0.2103, 0.3307, 0.2046, 0.3481, 0.193, 0.3481, 0.193, 0.3481, 0.1871, 0.3307, 0.2103, 0.3307, 0.2103, 0.3307, 0.2046, 0.3481, 0.193, 0.3481, 0.193, 0.3481, 0.1871, 0.3307, 0.2103, 0.3307, 0.2103, 0.3307, 0.2046, 0.3481, 0.193, 0.3481, 0.193, 0.3481, 0.1871, 0.3307, 0.2103, 0.3307, 0.2103, 0.3307, 0.2046, 0.3481, 0.193, 0.3481, 0.193, 0.3481, 0.1871, 0.3307, 0.2103, 0.3307, 0.193, 0.3481, 0.1871, 0.3307, 0.2103, 0.3307, 0.2103, 0.3307, 0.2046, 0.3481, 0.193, 0.3481, 0.193, 0.3481, 0.1871, 0.3307, 0.2103, 0.3307, 0.2103, 0.3307, 0.2046, 0.3481, 0.193, 0.3481, 0.7787, 0.3089, 0.7754, 0.2754, 0.7845, 0.2745, 0.7845, 0.2745, 0.7872, 0.3079, 0.7787, 0.3089, 0.7872, 0.3079, 0.7845, 0.2745, 0.7857, 0.2733, 0.7857, 0.2733, 0.7887, 0.3091, 0.7872, 0.3079, 0.7787, 0.3089, 0.7872, 0.3079, 0.7887, 0.3091, 0.7887, 0.3091, 0.7775, 0.3103, 0.7787, 0.3089, 0.7754, 0.2754, 0.7787, 0.3089, 0.7775, 0.3103, 0.7775, 0.3103, 0.7739, 0.2744, 0.7754, 0.2754, 0.7845, 0.2745, 0.7754, 0.2754, 0.7739, 0.2744, 0.7739, 0.2744, 0.7857, 0.2733, 0.7845, 0.2745, 0.01773, 0.01986, 0.01782, 0.01987, 0.01778, 0.02035, 0.01778, 0.02035, 0.01769, 0.02034, 0.01773, 0.01986, 0.7973, 0.3076, 0.7989, 0.2742, 0.8077, 0.2743, 0.8077, 0.2743, 0.8064, 0.3079, 0.7973, 0.3076, 0.8064, 0.3079, 0.8077, 0.2743, 0.809, 0.273, 0.809, 0.273, 0.8075, 0.3093, 0.8064, 0.3079, 0.7973, 0.3076, 0.8064, 0.3079, 0.8075, 0.3093, 0.8075, 0.3093, 0.7959, 0.3088, 0.7973, 0.3076, 0.7989, 0.2742, 0.7973, 0.3076, 0.7959, 0.3088, 0.7959, 0.3088, 0.7973, 0.2726, 0.7989, 0.2742, 0.8077, 0.2743, 0.7989, 0.2742, 0.7973, 0.2726, 0.7973, 0.2726, 0.809, 0.273, 0.8077, 0.2743, 0.01735, 0.01986, 0.01744, 0.01985, 0.01746, 0.02033, 0.01746, 0.02033, 0.01736, 0.02033, 0.01735, 0.01986, 0.8182, 0.3072, 0.8196, 0.274, 0.8294, 0.2746, 0.8294, 0.2746, 0.8276, 0.3074, 0.8182, 0.3072, 0.8276, 0.3074, 0.8294, 0.2746, 0.8307, 0.2732, 0.8307, 0.2732, 0.829, 0.3088, 0.8276, 0.3074, 0.8182, 0.3072, 0.8276, 0.3074, 0.829, 0.3088, 0.829, 0.3088, 0.8166, 0.3083, 0.8182, 0.3072, 0.8196, 0.274, 0.8182, 0.3072, 0.8166, 0.3083, 0.8166, 0.3083, 0.8183, 0.2725, 0.8196, 0.274, 0.8294, 0.2746, 0.8196, 0.274, 0.8183, 0.2725, 0.8183, 0.2725, 0.8307, 0.2732, 0.8294, 0.2746, 0.01716, 0.01985, 0.01726, 0.01985, 0.01728, 0.02033, 0.01728, 0.02033, 0.01718, 0.02033, 0.01716, 0.01985, 0.8757, 0.2237, 0.8399, 0.2234, 0.8396, 0.2149, 0.8396, 0.2149, 0.876, 0.2145, 0.8757, 0.2237, 0.876, 0.2145, 0.8396, 0.2149, 0.8382, 0.2137, 0.8382, 0.2137, 0.8773, 0.2137, 0.876, 0.2145, 0.8757, 0.2237, 0.876, 0.2145, 0.8773, 0.2137, 0.8773, 0.2137, 0.8772, 0.225, 0.8757, 0.2237, 0.8399, 0.2234, 0.8757, 0.2237, 0.8772, 0.225, 0.8772, 0.225, 0.8383, 0.2248, 0.8399, 0.2234, 0.8396, 0.2149, 0.8399, 0.2234, 0.8383, 0.2248, 0.8383, 0.2248, 0.8382, 0.2137, 0.8396, 0.2149, 0.01712, 0.01922, 0.01712, 0.01931, 0.01664, 0.01931, 0.01664, 0.01931, 0.01664, 0.01922, 0.01712, 0.01922, 0.8761, 0.2425, 0.8401, 0.2397, 0.8411, 0.2311, 0.8411, 0.2311, 0.8764, 0.234, 0.8761, 0.2425, 0.8764, 0.234, 0.8411, 0.2311, 0.8398, 0.2294, 0.8398, 0.2294, 0.8781, 0.2324, 0.8764, 0.234, 0.8761, 0.2425, 0.8764, 0.234, 0.8781, 0.2324, 0.8781, 0.2324, 0.8773, 0.2436, 0.8761, 0.2425, 0.8401, 0.2397, 0.8761, 0.2425, 0.8773, 0.2436, 0.8773, 0.2436, 0.8387, 0.2408, 0.8401, 0.2397, 0.8411, 0.2311, 0.8401, 0.2397, 0.8387, 0.2408, 0.8387, 0.2408, 0.8398, 0.2294, 0.8411, 0.2311, 0.01713, 0.01937, 0.01714, 0.01946, 0.01666, 0.0195, 0.01666, 0.0195, 0.01666, 0.01941, 0.01713, 0.01937, 0.8759, 0.2596, 0.8404, 0.2564, 0.841, 0.2478, 0.841, 0.2478, 0.8769, 0.2511, 0.8759, 0.2596, 0.8769, 0.2511, 0.841, 0.2478, 0.8395, 0.2466, 0.8395, 0.2466, 0.8783, 0.2499, 0.8769, 0.2511, 0.8759, 0.2596, 0.8769, 0.2511, 0.8783, 0.2499, 0.8783, 0.2499, 0.8773, 0.2613, 0.8759, 0.2596, 0.8404, 0.2564, 0.8759, 0.2596, 0.8773, 0.2613, 0.8773, 0.2613, 0.8387, 0.2579, 0.8404, 0.2564, 0.841, 0.2478, 0.8404, 0.2564, 0.8387, 0.2579, 0.8387, 0.2579, 0.8395, 0.2466, 0.841, 0.2478, 0.01713, 0.01953, 0.01714, 0.01962, 0.01666, 0.01967, 0.01666, 0.01967, 0.01666, 0.01957, 0.01713, 0.01953, 0.8764, 0.2721, 0.8405, 0.2708, 0.8403, 0.2621, 0.8403, 0.2621, 0.8767, 0.2629, 0.8764, 0.2721, 0.8767, 0.2629, 0.8403, 0.2621, 0.8392, 0.2609, 0.8392, 0.2609, 0.8781, 0.2617, 0.8767, 0.2629, 0.8764, 0.2721, 0.8767, 0.2629, 0.8781, 0.2617, 0.8781, 0.2617, 0.8776, 0.2732, 0.8764, 0.2721, 0.8405, 0.2708, 0.8764, 0.2721, 0.8776, 0.2732, 0.8776, 0.2732, 0.8389, 0.2724, 0.8405, 0.2708, 0.8403, 0.2621, 0.8405, 0.2708, 0.8389, 0.2724, 0.8389, 0.2724, 0.8392, 0.2609, 0.8403, 0.2621, 0.01713, 0.01972, 0.01714, 0.01981, 0.01666, 0.01983, 0.01666, 0.01983, 0.01666, 0.01973, 0.01713, 0.01972, 0.875, 0.3214, 0.8384, 0.3203, 0.8392, 0.3115, 0.8392, 0.3115, 0.8751, 0.3132, 0.875, 0.3214, 0.8751, 0.3132, 0.8392, 0.3115, 0.8379, 0.3102, 0.8379, 0.3102, 0.8763, 0.3119, 0.8751, 0.3132, 0.875, 0.3214, 0.8751, 0.3132, 0.8763, 0.3119, 0.8763, 0.3119, 0.8761, 0.3225, 0.875, 0.3214, 0.8384, 0.3203, 0.875, 0.3214, 0.8761, 0.3225, 0.8761, 0.3225, 0.8372, 0.3212, 0.8384, 0.3203, 0.8392, 0.3115, 0.8384, 0.3203, 0.8372, 0.3212, 0.8372, 0.3212, 0.8379, 0.3102, 0.8392, 0.3115, 0.01714, 0.02044, 0.01714, 0.02053, 0.01666, 0.02055, 0.01666, 0.02055, 0.01666, 0.02045, 0.01714, 0.02044, 0.8764, 0.3352, 0.8407, 0.3377, 0.8396, 0.3293, 0.8396, 0.3293, 0.8759, 0.3261, 0.8764, 0.3352, 0.8759, 0.3261, 0.8396, 0.3293, 0.8384, 0.3282, 0.8384, 0.3282, 0.8772, 0.325, 0.8759, 0.3261, 0.8764, 0.3352, 0.8759, 0.3261, 0.8772, 0.325, 0.8772, 0.325, 0.8776, 0.3363, 0.8764, 0.3352, 0.8407, 0.3377, 0.8764, 0.3352, 0.8776, 0.3363, 0.8776, 0.3363, 0.8393, 0.3395, 0.8407, 0.3377, 0.8396, 0.3293, 0.8407, 0.3377, 0.8393, 0.3395, 0.8393, 0.3395, 0.8384, 0.3282, 0.8396, 0.3293, 0.01713, 0.0206, 0.01712, 0.02069, 0.01664, 0.02065, 0.01664, 0.02065, 0.01665, 0.02055, 0.01713, 0.0206, 0.8771, 0.3497, 0.8414, 0.3525, 0.8407, 0.3439, 0.8407, 0.3439, 0.8767, 0.3409, 0.8771, 0.3497, 0.8767, 0.3409, 0.8407, 0.3439, 0.8391, 0.3428, 0.8391, 0.3428, 0.8777, 0.3396, 0.8767, 0.3409, 0.8771, 0.3497, 0.8767, 0.3409, 0.8777, 0.3396, 0.8777, 0.3396, 0.8785, 0.3506, 0.8771, 0.3497, 0.8414, 0.3525, 0.8771, 0.3497, 0.8785, 0.3506, 0.8785, 0.3506, 0.84, 0.3539, 0.8414, 0.3525, 0.8407, 0.3439, 0.8414, 0.3525, 0.84, 0.3539, 0.84, 0.3539, 0.8391, 0.3428, 0.8407, 0.3439, 0.01713, 0.02091, 0.01712, 0.021, 0.01664, 0.02096, 0.01664, 0.02096, 0.01665, 0.02087, 0.01713, 0.02091, 0.8762, 0.3678, 0.84, 0.3662, 0.84, 0.3577, 0.84, 0.3577, 0.8766, 0.3588, 0.8762, 0.3678, 0.8766, 0.3588, 0.84, 0.3577, 0.8388, 0.3565, 0.8388, 0.3565, 0.8779, 0.3576, 0.8766, 0.3588, 0.8762, 0.3678, 0.8766, 0.3588, 0.8779, 0.3576, 0.8779, 0.3576, 0.8776, 0.369, 0.8762, 0.3678, 0.84, 0.3662, 0.8762, 0.3678, 0.8776, 0.369, 0.8776, 0.369, 0.8384, 0.3678, 0.84, 0.3662, 0.84, 0.3577, 0.84, 0.3662, 0.8384, 0.3678, 0.8384, 0.3678, 0.8388, 0.3565, 0.84, 0.3577, 0.01713, 0.02103, 0.01714, 0.02113, 0.01666, 0.02114, 0.01666, 0.02114, 0.01666, 0.02105, 0.01713, 0.02103, 0.8756, 0.3093, 0.8741, 0.2761, 0.8832, 0.2753, 0.8832, 0.2753, 0.885, 0.3091, 0.8756, 0.3093, 0.885, 0.3091, 0.8832, 0.2753, 0.8844, 0.274, 0.8844, 0.274, 0.8862, 0.3103, 0.885, 0.3091, 0.8756, 0.3093, 0.885, 0.3091, 0.8862, 0.3103, 0.8862, 0.3103, 0.8745, 0.3107, 0.8756, 0.3093, 0.8741, 0.2761, 0.8756, 0.3093, 0.8745, 0.3107, 0.8745, 0.3107, 0.8726, 0.2748, 0.8741, 0.2761, 0.8832, 0.2753, 0.8741, 0.2761, 0.8726, 0.2748, 0.8726, 0.2748, 0.8844, 0.274, 0.8832, 0.2753, 0.01656, 0.01985, 0.01666, 0.01986, 0.01664, 0.02033, 0.01664, 0.02033, 0.01654, 0.02033, 0.01656, 0.01985, 0.8928, 0.3066, 0.8976, 0.2737, 0.9064, 0.2744, 0.9064, 0.2744, 0.902, 0.3078, 0.8928, 0.3066, 0.902, 0.3078, 0.9064, 0.2744, 0.9076, 0.273, 0.9076, 0.273, 0.9032, 0.3095, 0.902, 0.3078, 0.8928, 0.3066, 0.902, 0.3078, 0.9032, 0.3095, 0.9032, 0.3095, 0.8912, 0.3079, 0.8928, 0.3066, 0.8976, 0.2737, 0.8928, 0.3066, 0.8912, 0.3079, 0.8912, 0.3079, 0.8961, 0.2724, 0.8976, 0.2737, 0.9064, 0.2744, 0.8976, 0.2737, 0.8961, 0.2724, 0.8961, 0.2724, 0.9076, 0.273, 0.9064, 0.2744, 0.01621, 0.01985, 0.01631, 0.01986, 0.01629, 0.02033, 0.01629, 0.02033, 0.01619, 0.02033, 0.01621, 0.01985, 0.9128, 0.3077, 0.9127, 0.2742, 0.9219, 0.2737, 0.9219, 0.2737, 0.9225, 0.3078, 0.9128, 0.3077, 0.9225, 0.3078, 0.9219, 0.2737, 0.9231, 0.2726, 0.9231, 0.2726, 0.9236, 0.309, 0.9225, 0.3078, 0.9128, 0.3077, 0.9225, 0.3078, 0.9236, 0.309, 0.9236, 0.309, 0.9115, 0.3087, 0.9128, 0.3077, 0.9127, 0.2742, 0.9128, 0.3077, 0.9115, 0.3087, 0.9115, 0.3087, 0.9112, 0.2729, 0.9127, 0.2742, 0.9219, 0.2737, 0.9127, 0.2742, 0.9112, 0.2729, 0.9112, 0.2729, 0.9231, 0.2726, 0.9219, 0.2737, 0.01605, 0.01987, 0.01614, 0.01987, 0.01614, 0.02035, 0.01614, 0.02035, 0.01605, 0.02035, 0.01605, 0.01987, 0.9307, 0.3079, 0.9314, 0.274, 0.9405, 0.2745, 0.9405, 0.2745, 0.9399, 0.3079, 0.9307, 0.3079, 0.9399, 0.3079, 0.9405, 0.2745, 0.9421, 0.2728, 0.9421, 0.2728, 0.9411, 0.309, 0.9399, 0.3079, 0.9307, 0.3079, 0.9399, 0.3079, 0.9411, 0.309, 0.9411, 0.309, 0.9293, 0.3089, 0.9307, 0.3079, 0.9314, 0.274, 0.9307, 0.3079, 0.9293, 0.3089, 0.9293, 0.3089, 0.93, 0.2726, 0.9314, 0.274, 0.9405, 0.2745, 0.9314, 0.274, 0.93, 0.2726, 0.93, 0.2726, 0.9421, 0.2728, 0.9405, 0.2745, 0.01588, 0.01986, 0.01598, 0.01985, 0.01599, 0.02033, 0.01599, 0.02033, 0.0159, 0.02033, 0.01588, 0.01986, 0.6089, 0.7322, 0.6089, 0.74, 0.598, 0.74, 0.598, 0.74, 0.598, 0.7322, 0.6089, 0.7322, 0.6089, 0.8191, 0.598, 0.8191, 0.598, 0.8109, 0.598, 0.8109, 0.6089, 0.8109, 0.6089, 0.8191, 0.6089, 0.8109, 0.598, 0.8109, 0.598, 0.74, 0.598, 0.74, 0.6089, 0.74, 0.6089, 0.8109, 0.6199, 0.8109, 0.6089, 0.8109, 0.6089, 0.74, 0.6089, 0.74, 0.6199, 0.74, 0.6199, 0.8109, 0.5867, 0.8109, 0.5759, 0.8109, 0.5759, 0.74, 0.5759, 0.74, 0.5867, 0.74, 0.5867, 0.8109, 0.598, 0.8109, 0.5867, 0.8109, 0.5867, 0.74, 0.5867, 0.74, 0.598, 0.74, 0.598, 0.8109, 0.1903, 0.8192, 0.1903, 0.8298, 0.1794, 0.8298, 0.1794, 0.8298, 0.1794, 0.8192, 0.1903, 0.8192, 0.1903, 0.9922, 0.1794, 0.9922, 0.1794, 0.9827, 0.1794, 0.9827, 0.1903, 0.9827, 0.1903, 0.9922, 0.1903, 0.9827, 0.1794, 0.9827, 0.1794, 0.8298, 0.1794, 0.8298, 0.1903, 0.8298, 0.1903, 0.9827, 0.2013, 0.9827, 0.1903, 0.9827, 0.1903, 0.8298, 0.1903, 0.8298, 0.2013, 0.8298, 0.2013, 0.9827, 0.1682, 0.9827, 0.1573, 0.9827, 0.1573, 0.8298, 0.1573, 0.8298, 0.1682, 0.8298, 0.1682, 0.9827, 0.1794, 0.9827, 0.1682, 0.9827, 0.1682, 0.8298, 0.1682, 0.8298, 0.1794, 0.8298, 0.1794, 0.9827, 0.244, 0.6527, 0.244, 0.6601, 0.2331, 0.6601, 0.2331, 0.6601, 0.2331, 0.6527, 0.244, 0.6527, 0.244, 0.7087, 0.2331, 0.7087, 0.2331, 0.6601, 0.2331, 0.6601, 0.244, 0.6601, 0.244, 0.7087, 0.255, 0.7087, 0.244, 0.7087, 0.244, 0.6601, 0.244, 0.6601, 0.255, 0.6601, 0.255, 0.7087, 0.2219, 0.7087, 0.211, 0.7087, 0.211, 0.6601, 0.211, 0.6601, 0.2219, 0.6601, 0.2219, 0.7087, 0.2331, 0.7087, 0.2219, 0.7087, 0.2219, 0.6601, 0.2219, 0.6601, 0.2331, 0.6601, 0.2331, 0.7087, 0.1663, 0.6492, 0.1772, 0.6492, 0.1772, 0.6607, 0.1772, 0.6607, 0.1663, 0.6607, 0.1663, 0.6492, 0.1663, 0.8191, 0.1663, 0.8096, 0.1772, 0.8096, 0.1772, 0.8096, 0.1772, 0.8191, 0.1663, 0.8191, 0.1663, 0.8096, 0.1663, 0.6607, 0.1772, 0.6607, 0.1772, 0.6607, 0.1772, 0.8096, 0.1663, 0.8096, 0.1552, 0.8096, 0.1552, 0.6607, 0.1663, 0.6607, 0.1663, 0.6607, 0.1663, 0.8096, 0.1552, 0.8096, 0.1884, 0.8096, 0.1884, 0.6607, 0.1994, 0.6607, 0.1994, 0.6607, 0.1994, 0.8096, 0.1884, 0.8096, 0.1772, 0.8096, 0.1772, 0.6607, 0.1884, 0.6607, 0.1884, 0.6607, 0.1884, 0.8096, 0.1772, 0.8096, 0.244, 0.7654, 0.2331, 0.7654, 0.2331, 0.7573, 0.2331, 0.7573, 0.244, 0.7573, 0.244, 0.7654, 0.244, 0.7087, 0.244, 0.7573, 0.2331, 0.7573, 0.2331, 0.7573, 0.2331, 0.7087, 0.244, 0.7087, 0.255, 0.7087, 0.255, 0.7573, 0.244, 0.7573, 0.244, 0.7573, 0.244, 0.7087, 0.255, 0.7087, 0.2219, 0.7087, 0.2219, 0.7573, 0.211, 0.7573, 0.211, 0.7573, 0.211, 0.7087, 0.2219, 0.7087, 0.2331, 0.7087, 0.2331, 0.7573, 0.2219, 0.7573, 0.2219, 0.7573, 0.2219, 0.7087, 0.2331, 0.7087, 0.4641, 0.8252, 0.4748, 0.8252, 0.4748, 0.8367, 0.4748, 0.8367, 0.4641, 0.8367, 0.4641, 0.8252, 0.4641, 0.9943, 0.4641, 0.9848, 0.4748, 0.9848, 0.4748, 0.9848, 0.4748, 0.9943, 0.4641, 0.9943, 0.4641, 0.9848, 0.4641, 0.8367, 0.4748, 0.8367, 0.4748, 0.8367, 0.4748, 0.9848, 0.4641, 0.9848, 0.4532, 0.9848, 0.4532, 0.8367, 0.4641, 0.8367, 0.4641, 0.8367, 0.4641, 0.9848, 0.4532, 0.9848, 0.4859, 0.9848, 0.4859, 0.8367, 0.4966, 0.8367, 0.4966, 0.8367, 0.4966, 0.9848, 0.4859, 0.9848, 0.4748, 0.9848, 0.4748, 0.8367, 0.4859, 0.8367, 0.4859, 0.8367, 0.4859, 0.9848, 0.4748, 0.9848, 0.2165, 0.8232, 0.2274, 0.8232, 0.2274, 0.8344, 0.2274, 0.8344, 0.2165, 0.8344, 0.2165, 0.8232, 0.2165, 0.9082, 0.2165, 0.8344, 0.2274, 0.8344, 0.2274, 0.8344, 0.2274, 0.9082, 0.2165, 0.9082, 0.2055, 0.9082, 0.2055, 0.8344, 0.2165, 0.8344, 0.2165, 0.8344, 0.2165, 0.9082, 0.2055, 0.9082, 0.2386, 0.9082, 0.2386, 0.8344, 0.2495, 0.8344, 0.2495, 0.8344, 0.2495, 0.9082, 0.2386, 0.9082, 0.2274, 0.9082, 0.2274, 0.8344, 0.2386, 0.8344, 0.2386, 0.8344, 0.2386, 0.9082, 0.2274, 0.9082, 0.3893, 0.8241, 0.3893, 0.8357, 0.3784, 0.8357, 0.3784, 0.8357, 0.3784, 0.8241, 0.3893, 0.8241, 0.3893, 0.9941, 0.3784, 0.9941, 0.3784, 0.9846, 0.3784, 0.9846, 0.3893, 0.9846, 0.3893, 0.9941, 0.3784, 0.8729, 0.3784, 0.8357, 0.3893, 0.8357, 0.3893, 0.8357, 0.3893, 0.8729, 0.3784, 0.8729, 0.3893, 0.8729, 0.3893, 0.8357, 0.4003, 0.8357, 0.4003, 0.8357, 0.4003, 0.8729, 0.3893, 0.8729, 0.3672, 0.8729, 0.3563, 0.8729, 0.3563, 0.8357, 0.3563, 0.8357, 0.3672, 0.8357, 0.3672, 0.8729, 0.3672, 0.8729, 0.3672, 0.8357, 0.3784, 0.8357, 0.3784, 0.8357, 0.3784, 0.8729, 0.3672, 0.8729, 0.2165, 0.9926, 0.2165, 0.9829, 0.2274, 0.9829, 0.2274, 0.9829, 0.2274, 0.9926, 0.2165, 0.9926, 0.2165, 0.9082, 0.2274, 0.9082, 0.2274, 0.9829, 0.2274, 0.9829, 0.2165, 0.9829, 0.2165, 0.9082, 0.2055, 0.9082, 0.2165, 0.9082, 0.2165, 0.9829, 0.2165, 0.9829, 0.2055, 0.9829, 0.2055, 0.9082, 0.2386, 0.9082, 0.2495, 0.9082, 0.2495, 0.9829, 0.2495, 0.9829, 0.2386, 0.9829, 0.2386, 0.9082, 0.2274, 0.9082, 0.2386, 0.9082, 0.2386, 0.9829, 0.2386, 0.9829, 0.2274, 0.9829, 0.2274, 0.9082, 0.6089, 0.7322, 0.598, 0.7322, 0.598, 0.74, 0.598, 0.74, 0.6089, 0.74, 0.6089, 0.7322, 0.6089, 0.8191, 0.6089, 0.8109, 0.598, 0.8109, 0.598, 0.8109, 0.598, 0.8191, 0.6089, 0.8191, 0.6089, 0.8109, 0.6089, 0.74, 0.598, 0.74, 0.598, 0.74, 0.598, 0.8109, 0.6089, 0.8109, 0.6199, 0.8109, 0.6199, 0.74, 0.6089, 0.74, 0.6089, 0.74, 0.6089, 0.8109, 0.6199, 0.8109, 0.5867, 0.8109, 0.5867, 0.74, 0.5759, 0.74, 0.5759, 0.74, 0.5759, 0.8109, 0.5867, 0.8109, 0.598, 0.8109, 0.598, 0.74, 0.5867, 0.74, 0.5867, 0.74, 0.5867, 0.8109, 0.598, 0.8109, 0.5768, 0.9139, 0.5768, 0.9062, 0.5877, 0.9062, 0.5877, 0.9062, 0.5876, 0.9139, 0.5768, 0.9139, 0.5768, 0.9855, 0.5876, 0.9855, 0.5877, 0.9939, 0.5877, 0.9939, 0.5768, 0.9939, 0.5768, 0.9855, 0.5658, 0.9855, 0.5549, 0.9855, 0.5549, 0.9139, 0.5549, 0.9139, 0.5658, 0.9139, 0.5658, 0.9855, 0.5768, 0.9855, 0.5658, 0.9855, 0.5658, 0.9139, 0.5658, 0.9139, 0.5768, 0.9139, 0.5768, 0.9855, 0.5876, 0.9855, 0.5768, 0.9855, 0.5768, 0.9139, 0.5768, 0.9139, 0.5876, 0.9139, 0.5876, 0.9855, 0.5876, 0.9855, 0.5876, 0.9139, 0.5989, 0.9139, 0.5989, 0.9139, 0.5989, 0.9855, 0.5876, 0.9855, 0.6745, 0.914, 0.6745, 0.9046, 0.6637, 0.9046, 0.6637, 0.9046, 0.6637, 0.914, 0.6745, 0.914, 0.6745, 0.9887, 0.6637, 0.9887, 0.6637, 0.9964, 0.6637, 0.9964, 0.6745, 0.9964, 0.6745, 0.9887, 0.6856, 0.949, 0.6965, 0.949, 0.6965, 0.914, 0.6965, 0.914, 0.6856, 0.914, 0.6856, 0.949, 0.6856, 0.949, 0.6856, 0.914, 0.6745, 0.914, 0.6745, 0.914, 0.6745, 0.949, 0.6856, 0.949, 0.6745, 0.949, 0.6745, 0.914, 0.6637, 0.914, 0.6637, 0.914, 0.6637, 0.949, 0.6745, 0.949, 0.6525, 0.949, 0.6637, 0.949, 0.6637, 0.914, 0.6637, 0.914, 0.6525, 0.914, 0.6525, 0.949, 0.3893, 0.8241, 0.3893, 0.8357, 0.3784, 0.8357, 0.3784, 0.8357, 0.3784, 0.8241, 0.3893, 0.8241, 0.3893, 0.9941, 0.3784, 0.9941, 0.3784, 0.9846, 0.3784, 0.9846, 0.3893, 0.9846, 0.3893, 0.9941, 0.3893, 0.9846, 0.3784, 0.9846, 0.3784, 0.8357, 0.3784, 0.8357, 0.3893, 0.8357, 0.3893, 0.9846, 0.4003, 0.9846, 0.3893, 0.9846, 0.3893, 0.8357, 0.3893, 0.8357, 0.4003, 0.8357, 0.4003, 0.9846, 0.3672, 0.9846, 0.3563, 0.9846, 0.3563, 0.8357, 0.3563, 0.8357, 0.3672, 0.8357, 0.3672, 0.9846, 0.3784, 0.9846, 0.3672, 0.9846, 0.3672, 0.8357, 0.3672, 0.8357, 0.3784, 0.8357, 0.3784, 0.9846, 0.244, 0.6527, 0.244, 0.6601, 0.2331, 0.6601, 0.2331, 0.6601, 0.2331, 0.6527, 0.244, 0.6527, 0.244, 0.7087, 0.2331, 0.7087, 0.2331, 0.6601, 0.2331, 0.6601, 0.244, 0.6601, 0.244, 0.7087, 0.255, 0.7087, 0.244, 0.7087, 0.244, 0.6601, 0.244, 0.6601, 0.255, 0.6601, 0.255, 0.7087, 0.2219, 0.7087, 0.211, 0.7087, 0.211, 0.6601, 0.211, 0.6601, 0.2219, 0.6601, 0.2219, 0.7087, 0.2331, 0.7087, 0.2219, 0.7087, 0.2219, 0.6601, 0.2219, 0.6601, 0.2331, 0.6601, 0.2331, 0.7087, 0.3406, 0.8241, 0.3297, 0.8241, 0.3297, 0.8357, 0.3297, 0.8357, 0.3406, 0.8357, 0.3406, 0.8241, 0.3406, 0.9941, 0.3406, 0.9846, 0.3297, 0.9846, 0.3297, 0.9846, 0.3297, 0.9941, 0.3406, 0.9941, 0.3406, 0.9846, 0.3406, 0.8357, 0.3297, 0.8357, 0.3297, 0.8357, 0.3297, 0.9846, 0.3406, 0.9846, 0.3517, 0.9846, 0.3517, 0.8357, 0.3406, 0.8357, 0.3406, 0.8357, 0.3406, 0.9846, 0.3517, 0.9846, 0.3185, 0.9846, 0.3185, 0.8357, 0.3077, 0.8357, 0.3077, 0.8357, 0.3077, 0.9846, 0.3185, 0.9846, 0.3297, 0.9846, 0.3297, 0.8357, 0.3185, 0.8357, 0.3185, 0.8357, 0.3185, 0.9846, 0.3297, 0.9846, 0.244, 0.7654, 0.2331, 0.7654, 0.2331, 0.7573, 0.2331, 0.7573, 0.244, 0.7573, 0.244, 0.7654, 0.244, 0.7087, 0.244, 0.7573, 0.2331, 0.7573, 0.2331, 0.7573, 0.2331, 0.7087, 0.244, 0.7087, 0.255, 0.7087, 0.255, 0.7573, 0.244, 0.7573, 0.244, 0.7573, 0.244, 0.7087, 0.255, 0.7087, 0.2219, 0.7087, 0.2219, 0.7573, 0.211, 0.7573, 0.211, 0.7573, 0.211, 0.7087, 0.2219, 0.7087, 0.2331, 0.7087, 0.2331, 0.7573, 0.2219, 0.7573, 0.2219, 0.7573, 0.2219, 0.7087, 0.2331, 0.7087, 0.3893, 0.8241, 0.3784, 0.8241, 0.3784, 0.8357, 0.3784, 0.8357, 0.3893, 0.8357, 0.3893, 0.8241, 0.3893, 0.9941, 0.3893, 0.9846, 0.3784, 0.9846, 0.3784, 0.9846, 0.3784, 0.9941, 0.3893, 0.9941, 0.3893, 0.9846, 0.3893, 0.8357, 0.3784, 0.8357, 0.3784, 0.8357, 0.3784, 0.9846, 0.3893, 0.9846, 0.4003, 0.9846, 0.4003, 0.8357, 0.3893, 0.8357, 0.3893, 0.8357, 0.3893, 0.9846, 0.4003, 0.9846, 0.3672, 0.9846, 0.3672, 0.8357, 0.3563, 0.8357, 0.3563, 0.8357, 0.3563, 0.9846, 0.3672, 0.9846, 0.3784, 0.9846, 0.3784, 0.8357, 0.3672, 0.8357, 0.3672, 0.8357, 0.3672, 0.9846, 0.3784, 0.9846, 0.2966, 0.6527, 0.2857, 0.6527, 0.2857, 0.6601, 0.2857, 0.6601, 0.2966, 0.6601, 0.2966, 0.6527, 0.2966, 0.7087, 0.2966, 0.6601, 0.2857, 0.6601, 0.2857, 0.6601, 0.2857, 0.7087, 0.2966, 0.7087, 0.3076, 0.7087, 0.3076, 0.6601, 0.2966, 0.6601, 0.2966, 0.6601, 0.2966, 0.7087, 0.3076, 0.7087, 0.2744, 0.7087, 0.2744, 0.6601, 0.2636, 0.6601, 0.2636, 0.6601, 0.2636, 0.7087, 0.2744, 0.7087, 0.2857, 0.7087, 0.2857, 0.6601, 0.2744, 0.6601, 0.2744, 0.6601, 0.2744, 0.7087, 0.2857, 0.7087, 0.04059, 0.8225, 0.04059, 0.834, 0.0297, 0.834, 0.0297, 0.834, 0.0297, 0.8225, 0.04059, 0.8225, 0.04059, 0.9919, 0.0297, 0.9919, 0.0297, 0.9824, 0.0297, 0.9824, 0.04059, 0.9824, 0.04059, 0.9919, 0.04059, 0.9824, 0.0297, 0.9824, 0.0297, 0.834, 0.0297, 0.834, 0.04059, 0.834, 0.04059, 0.9824, 0.05164, 0.9824, 0.04059, 0.9824, 0.04059, 0.834, 0.04059, 0.834, 0.05164, 0.834, 0.05164, 0.9824, 0.01848, 0.9824, 0.007636, 0.9824, 0.007636, 0.834, 0.007636, 0.834, 0.01848, 0.834, 0.01848, 0.9824, 0.0297, 0.9824, 0.01848, 0.9824, 0.01848, 0.834, 0.01848, 0.834, 0.0297, 0.834, 0.0297, 0.9824, 0.2966, 0.7655, 0.2966, 0.7573, 0.2857, 0.7573, 0.2857, 0.7573, 0.2857, 0.7655, 0.2966, 0.7655, 0.2966, 0.7087, 0.2857, 0.7087, 0.2857, 0.7573, 0.2857, 0.7573, 0.2966, 0.7573, 0.2966, 0.7087, 0.3076, 0.7087, 0.2966, 0.7087, 0.2966, 0.7573, 0.2966, 0.7573, 0.3076, 0.7573, 0.3076, 0.7087, 0.2744, 0.7087, 0.2636, 0.7087, 0.2636, 0.7573, 0.2636, 0.7573, 0.2744, 0.7573, 0.2744, 0.7087, 0.2857, 0.7087, 0.2744, 0.7087, 0.2744, 0.7573, 0.2744, 0.7573, 0.2857, 0.7573, 0.2857, 0.7087, 0.5768, 0.9139, 0.5768, 0.9062, 0.5877, 0.9062, 0.5877, 0.9062, 0.5877, 0.9139, 0.5768, 0.9139, 0.5768, 0.9854, 0.5877, 0.9854, 0.5877, 0.9939, 0.5877, 0.9939, 0.5768, 0.9939, 0.5768, 0.9854, 0.5658, 0.9854, 0.5549, 0.9854, 0.5549, 0.9139, 0.5549, 0.9139, 0.5658, 0.9139, 0.5658, 0.9854, 0.5768, 0.9854, 0.5658, 0.9854, 0.5658, 0.9139, 0.5658, 0.9139, 0.5768, 0.9139, 0.5768, 0.9854, 0.5877, 0.9854, 0.5768, 0.9854, 0.5768, 0.9139, 0.5768, 0.9139, 0.5877, 0.9139, 0.5877, 0.9854, 0.5877, 0.9854, 0.5877, 0.9139, 0.5989, 0.9139, 0.5989, 0.9139, 0.5989, 0.9854, 0.5877, 0.9854, 0.6371, 0.9138, 0.6264, 0.9138, 0.6264, 0.9049, 0.6264, 0.9049, 0.6371, 0.9049, 0.6371, 0.9138, 0.6371, 0.9888, 0.6371, 0.9974, 0.6264, 0.9974, 0.6264, 0.9974, 0.6264, 0.9888, 0.6371, 0.9888, 0.6264, 0.9888, 0.6151, 0.9888, 0.6151, 0.9138, 0.6151, 0.9138, 0.6264, 0.9138, 0.6264, 0.9888, 0.6371, 0.9888, 0.6264, 0.9888, 0.6264, 0.9138, 0.6264, 0.9138, 0.6371, 0.9138, 0.6371, 0.9888, 0.6479, 0.9888, 0.6371, 0.9888, 0.6371, 0.9138, 0.6371, 0.9138, 0.6479, 0.9138, 0.6479, 0.9888, 0.6039, 0.9888, 0.6039, 0.9138, 0.6151, 0.9138, 0.6151, 0.9138, 0.6151, 0.9888, 0.6039, 0.9888, 0.3893, 0.8241, 0.3893, 0.8357, 0.3784, 0.8357, 0.3784, 0.8357, 0.3784, 0.8241, 0.3893, 0.8241, 0.3893, 0.9941, 0.3784, 0.9941, 0.3784, 0.9846, 0.3784, 0.9846, 0.3893, 0.9846, 0.3893, 0.9941, 0.3893, 0.9846, 0.3784, 0.9846, 0.3784, 0.8357, 0.3784, 0.8357, 0.3893, 0.8357, 0.3893, 0.9846, 0.4003, 0.9846, 0.3893, 0.9846, 0.3893, 0.8357, 0.3893, 0.8357, 0.4003, 0.8357, 0.4003, 0.9846, 0.3672, 0.9846, 0.3563, 0.9846, 0.3563, 0.8357, 0.3563, 0.8357, 0.3672, 0.8357, 0.3672, 0.9846, 0.3784, 0.9846, 0.3672, 0.9846, 0.3672, 0.8357, 0.3672, 0.8357, 0.3784, 0.8357, 0.3784, 0.9846, 0.3893, 0.8241, 0.3893, 0.8357, 0.3784, 0.8357, 0.3784, 0.8357, 0.3784, 0.8241, 0.3893, 0.8241, 0.3893, 0.9941, 0.3784, 0.9941, 0.3784, 0.9846, 0.3784, 0.9846, 0.3893, 0.9846, 0.3893, 0.9941, 0.3784, 0.9101, 0.3784, 0.8357, 0.3893, 0.8357, 0.3893, 0.8357, 0.3893, 0.9101, 0.3784, 0.9101, 0.3893, 0.9101, 0.3893, 0.8357, 0.4003, 0.8357, 0.4003, 0.8357, 0.4003, 0.9101, 0.3893, 0.9101, 0.3672, 0.9101, 0.3563, 0.9101, 0.3563, 0.8357, 0.3563, 0.8357, 0.3672, 0.8357, 0.3672, 0.9101, 0.3672, 0.9101, 0.3672, 0.8357, 0.3784, 0.8357, 0.3784, 0.8357, 0.3784, 0.9101, 0.3672, 0.9101, 0.244, 0.7654, 0.244, 0.7573, 0.2331, 0.7573, 0.2331, 0.7573, 0.2331, 0.7654, 0.244, 0.7654, 0.244, 0.7087, 0.2331, 0.7087, 0.2331, 0.7573, 0.2331, 0.7573, 0.244, 0.7573, 0.244, 0.7087, 0.255, 0.7087, 0.244, 0.7087, 0.244, 0.7573, 0.244, 0.7573, 0.255, 0.7573, 0.255, 0.7087, 0.2219, 0.7087, 0.211, 0.7087, 0.211, 0.7573, 0.211, 0.7573, 0.2219, 0.7573, 0.2219, 0.7087, 0.2331, 0.7087, 0.2219, 0.7087, 0.2219, 0.7573, 0.2219, 0.7573, 0.2331, 0.7573, 0.2331, 0.7087, 0.4362, 0.8252, 0.4253, 0.8252, 0.4253, 0.8367, 0.4253, 0.8367, 0.4362, 0.8367, 0.4362, 0.8252, 0.4362, 0.9941, 0.4362, 0.9846, 0.4253, 0.9846, 0.4253, 0.9846, 0.4253, 0.9941, 0.4362, 0.9941, 0.4362, 0.8367, 0.4253, 0.8367, 0.4253, 0.8737, 0.4253, 0.8737, 0.4362, 0.8737, 0.4362, 0.8367, 0.4473, 0.8367, 0.4362, 0.8367, 0.4362, 0.8737, 0.4362, 0.8737, 0.4473, 0.8737, 0.4473, 0.8367, 0.4141, 0.8737, 0.4141, 0.8367, 0.4033, 0.8367, 0.4033, 0.8367, 0.4033, 0.8737, 0.4141, 0.8737, 0.4253, 0.8367, 0.4141, 0.8367, 0.4141, 0.8737, 0.4141, 0.8737, 0.4253, 0.8737, 0.4253, 0.8367, 0.244, 0.6527, 0.2331, 0.6527, 0.2331, 0.6601, 0.2331, 0.6601, 0.244, 0.6601, 0.244, 0.6527, 0.244, 0.7087, 0.244, 0.6601, 0.2331, 0.6601, 0.2331, 0.6601, 0.2331, 0.7087, 0.244, 0.7087, 0.255, 0.7087, 0.255, 0.6601, 0.244, 0.6601, 0.244, 0.6601, 0.244, 0.7087, 0.255, 0.7087, 0.2219, 0.7087, 0.2219, 0.6601, 0.211, 0.6601, 0.211, 0.6601, 0.211, 0.7087, 0.2219, 0.7087, 0.2331, 0.7087, 0.2331, 0.6601, 0.2219, 0.6601, 0.2219, 0.6601, 0.2219, 0.7087, 0.2331, 0.7087, 0.1663, 0.6492, 0.1772, 0.6492, 0.1772, 0.6607, 0.1772, 0.6607, 0.1663, 0.6607, 0.1663, 0.6492, 0.1663, 0.8191, 0.1663, 0.8096, 0.1772, 0.8096, 0.1772, 0.8096, 0.1772, 0.8191, 0.1663, 0.8191, 0.1663, 0.6607, 0.1772, 0.6607, 0.1772, 0.7352, 0.1772, 0.7352, 0.1663, 0.7352, 0.1663, 0.6607, 0.1552, 0.6607, 0.1663, 0.6607, 0.1663, 0.7352, 0.1663, 0.7352, 0.1552, 0.7352, 0.1552, 0.6607, 0.1884, 0.7352, 0.1884, 0.6607, 0.1994, 0.6607, 0.1994, 0.6607, 0.1994, 0.7352, 0.1884, 0.7352, 0.1772, 0.6607, 0.1884, 0.6607, 0.1884, 0.7352, 0.1884, 0.7352, 0.1772, 0.7352, 0.1772, 0.6607, 0.244, 0.7654, 0.2331, 0.7654, 0.2331, 0.7573, 0.2331, 0.7573, 0.244, 0.7573, 0.244, 0.7654, 0.244, 0.7087, 0.244, 0.7573, 0.2331, 0.7573, 0.2331, 0.7573, 0.2331, 0.7087, 0.244, 0.7087, 0.255, 0.7087, 0.255, 0.7573, 0.244, 0.7573, 0.244, 0.7573, 0.244, 0.7087, 0.255, 0.7087, 0.2219, 0.7087, 0.2219, 0.7573, 0.211, 0.7573, 0.211, 0.7573, 0.211, 0.7087, 0.2219, 0.7087, 0.2331, 0.7087, 0.2331, 0.7573, 0.2219, 0.7573, 0.2219, 0.7573, 0.2219, 0.7087, 0.2331, 0.7087, 0.1388, 0.6492, 0.1388, 0.6607, 0.1279, 0.6607, 0.1279, 0.6607, 0.1279, 0.6492, 0.1388, 0.6492, 0.1388, 0.8191, 0.1279, 0.8191, 0.1279, 0.8096, 0.1279, 0.8096, 0.1388, 0.8096, 0.1388, 0.8191, 0.1388, 0.8096, 0.1279, 0.8096, 0.1279, 0.6607, 0.1279, 0.6607, 0.1388, 0.6607, 0.1388, 0.8096, 0.1499, 0.8096, 0.1388, 0.8096, 0.1388, 0.6607, 0.1388, 0.6607, 0.1499, 0.6607, 0.1499, 0.8096, 0.1167, 0.8096, 0.1059, 0.8096, 0.1059, 0.6607, 0.1059, 0.6607, 0.1167, 0.6607, 0.1167, 0.8096, 0.1279, 0.8096, 0.1167, 0.8096, 0.1167, 0.6607, 0.1167, 0.6607, 0.1279, 0.6607, 0.1279, 0.8096, 0.244, 0.6527, 0.244, 0.6601, 0.2331, 0.6601, 0.2331, 0.6601, 0.2331, 0.6527, 0.244, 0.6527, 0.244, 0.7087, 0.2331, 0.7087, 0.2331, 0.6601, 0.2331, 0.6601, 0.244, 0.6601, 0.244, 0.7087, 0.255, 0.7087, 0.244, 0.7087, 0.244, 0.6601, 0.244, 0.6601, 0.255, 0.6601, 0.255, 0.7087, 0.2219, 0.7087, 0.211, 0.7087, 0.211, 0.6601, 0.211, 0.6601, 0.2219, 0.6601, 0.2219, 0.7087, 0.2331, 0.7087, 0.2219, 0.7087, 0.2219, 0.6601, 0.2219, 0.6601, 0.2331, 0.6601, 0.2331, 0.7087, 0.3893, 0.8241, 0.3784, 0.8241, 0.3784, 0.8357, 0.3784, 0.8357, 0.3893, 0.8357, 0.3893, 0.8241, 0.3893, 0.9941, 0.3893, 0.9846, 0.3784, 0.9846, 0.3784, 0.9846, 0.3784, 0.9941, 0.3893, 0.9941, 0.3893, 0.9846, 0.3893, 0.8357, 0.3784, 0.8357, 0.3784, 0.8357, 0.3784, 0.9846, 0.3893, 0.9846, 0.4003, 0.9846, 0.4003, 0.8357, 0.3893, 0.8357, 0.3893, 0.8357, 0.3893, 0.9846, 0.4003, 0.9846, 0.3672, 0.9846, 0.3672, 0.8357, 0.3563, 0.8357, 0.3563, 0.8357, 0.3563, 0.9846, 0.3672, 0.9846, 0.3784, 0.9846, 0.3784, 0.8357, 0.3672, 0.8357, 0.3672, 0.8357, 0.3672, 0.9846, 0.3784, 0.9846, 0.5769, 0.9139, 0.5769, 0.9062, 0.5877, 0.9062, 0.5877, 0.9062, 0.5877, 0.9139, 0.5769, 0.9139, 0.5769, 0.9855, 0.5877, 0.9855, 0.5877, 0.9939, 0.5877, 0.9939, 0.5769, 0.9939, 0.5769, 0.9855, 0.5658, 0.9855, 0.5549, 0.9855, 0.5549, 0.9139, 0.5549, 0.9139, 0.5658, 0.9139, 0.5658, 0.9855, 0.5769, 0.9855, 0.5658, 0.9855, 0.5658, 0.9139, 0.5658, 0.9139, 0.5769, 0.9139, 0.5769, 0.9855, 0.5877, 0.9855, 0.5769, 0.9855, 0.5769, 0.9139, 0.5769, 0.9139, 0.5877, 0.9139, 0.5877, 0.9855, 0.5877, 0.9855, 0.5877, 0.9139, 0.5989, 0.9139, 0.5989, 0.9139, 0.5989, 0.9855, 0.5877, 0.9855, 0.6746, 0.914, 0.6746, 0.9046, 0.6638, 0.9046, 0.6638, 0.9046, 0.6638, 0.914, 0.6746, 0.914, 0.6746, 0.9888, 0.6638, 0.9888, 0.6638, 0.9965, 0.6638, 0.9965, 0.6746, 0.9965, 0.6746, 0.9888, 0.6857, 0.9888, 0.6966, 0.9888, 0.6966, 0.914, 0.6966, 0.914, 0.6857, 0.914, 0.6857, 0.9888, 0.6746, 0.9888, 0.6857, 0.9888, 0.6857, 0.914, 0.6857, 0.914, 0.6746, 0.914, 0.6746, 0.9888, 0.6638, 0.9888, 0.6746, 0.9888, 0.6746, 0.914, 0.6746, 0.914, 0.6638, 0.914, 0.6638, 0.9888, 0.6638, 0.9888, 0.6638, 0.914, 0.6526, 0.914, 0.6526, 0.914, 0.6526, 0.9888, 0.6638, 0.9888, 0.244, 0.6527, 0.244, 0.6602, 0.2331, 0.6602, 0.2331, 0.6602, 0.2331, 0.6527, 0.244, 0.6527, 0.244, 0.7088, 0.2331, 0.7088, 0.2331, 0.6602, 0.2331, 0.6602, 0.244, 0.6602, 0.244, 0.7088, 0.255, 0.7088, 0.244, 0.7088, 0.244, 0.6602, 0.244, 0.6602, 0.255, 0.6602, 0.255, 0.7088, 0.2219, 0.7088, 0.211, 0.7088, 0.211, 0.6602, 0.211, 0.6602, 0.2219, 0.6602, 0.2219, 0.7088, 0.2331, 0.7088, 0.2219, 0.7088, 0.2219, 0.6602, 0.2219, 0.6602, 0.2331, 0.6602, 0.2331, 0.7088, 0.244, 0.7654, 0.2331, 0.7654, 0.2331, 0.7573, 0.2331, 0.7573, 0.244, 0.7573, 0.244, 0.7654, 0.244, 0.7088, 0.244, 0.7573, 0.2331, 0.7573, 0.2331, 0.7573, 0.2331, 0.7088, 0.244, 0.7088, 0.255, 0.7088, 0.255, 0.7573, 0.244, 0.7573, 0.244, 0.7573, 0.244, 0.7088, 0.255, 0.7088, 0.2219, 0.7088, 0.2219, 0.7573, 0.211, 0.7573, 0.211, 0.7573, 0.211, 0.7088, 0.2219, 0.7088, 0.2331, 0.7088, 0.2331, 0.7573, 0.2219, 0.7573, 0.2219, 0.7573, 0.2219, 0.7088, 0.2331, 0.7088, 0.244, 0.7654, 0.2331, 0.7654, 0.2331, 0.7573, 0.2331, 0.7573, 0.244, 0.7573, 0.244, 0.7654, 0.244, 0.7087, 0.244, 0.7573, 0.2331, 0.7573, 0.2331, 0.7573, 0.2331, 0.7087, 0.244, 0.7087, 0.255, 0.7087, 0.255, 0.7573, 0.244, 0.7573, 0.244, 0.7573, 0.244, 0.7087, 0.255, 0.7087, 0.2219, 0.7087, 0.2219, 0.7573, 0.211, 0.7573, 0.211, 0.7573, 0.211, 0.7087, 0.2219, 0.7087, 0.2331, 0.7087, 0.2331, 0.7573, 0.2219, 0.7573, 0.2219, 0.7573, 0.2219, 0.7087, 0.2331, 0.7087, 0.244, 0.6527, 0.244, 0.6601, 0.2331, 0.6601, 0.2331, 0.6601, 0.2331, 0.6527, 0.244, 0.6527, 0.244, 0.7087, 0.2331, 0.7087, 0.2331, 0.6601, 0.2331, 0.6601, 0.244, 0.6601, 0.244, 0.7087, 0.255, 0.7087, 0.244, 0.7087, 0.244, 0.6601, 0.244, 0.6601, 0.255, 0.6601, 0.255, 0.7087, 0.2219, 0.7087, 0.211, 0.7087, 0.211, 0.6601, 0.211, 0.6601, 0.2219, 0.6601, 0.2219, 0.7087, 0.2331, 0.7087, 0.2219, 0.7087, 0.2219, 0.6601, 0.2219, 0.6601, 0.2331, 0.6601, 0.2331, 0.7087, 0.5769, 0.9139, 0.5769, 0.9062, 0.5877, 0.9062, 0.5877, 0.9062, 0.5877, 0.9139, 0.5769, 0.9139, 0.5769, 0.9855, 0.5877, 0.9855, 0.5877, 0.9939, 0.5877, 0.9939, 0.5769, 0.9939, 0.5769, 0.9855, 0.5658, 0.9855, 0.5549, 0.9855, 0.5549, 0.9139, 0.5549, 0.9139, 0.5658, 0.9139, 0.5658, 0.9855, 0.5769, 0.9855, 0.5658, 0.9855, 0.5658, 0.9139, 0.5658, 0.9139, 0.5769, 0.9139, 0.5769, 0.9855, 0.5877, 0.9855, 0.5769, 0.9855, 0.5769, 0.9139, 0.5769, 0.9139, 0.5877, 0.9139, 0.5877, 0.9855, 0.5877, 0.9855, 0.5877, 0.9139, 0.5989, 0.9139, 0.5989, 0.9139, 0.5989, 0.9855, 0.5877, 0.9855, 0.539, 0.913, 0.539, 0.9058, 0.5286, 0.9058, 0.5286, 0.9058, 0.5286, 0.913, 0.539, 0.913, 0.539, 0.9855, 0.5286, 0.9855, 0.5286, 0.9938, 0.5286, 0.9938, 0.539, 0.9938, 0.539, 0.9855, 0.5069, 0.9855, 0.5174, 0.9855, 0.5174, 0.913, 0.5174, 0.913, 0.5069, 0.913, 0.5069, 0.9855, 0.539, 0.9855, 0.5496, 0.9855, 0.5496, 0.913, 0.5496, 0.913, 0.539, 0.913, 0.539, 0.9855, 0.5286, 0.9855, 0.539, 0.9855, 0.539, 0.913, 0.539, 0.913, 0.5286, 0.913, 0.5286, 0.9855, 0.5286, 0.9855, 0.5286, 0.913, 0.5174, 0.913, 0.5174, 0.913, 0.5174, 0.9855, 0.5286, 0.9855, 0.3784, 0.9846, 0.3784, 0.9101, 0.3893, 0.9101, 0.3893, 0.9101, 0.3893, 0.9846, 0.3784, 0.9846, 0.3893, 0.9101, 0.4003, 0.9101, 0.4003, 0.9846, 0.4003, 0.9846, 0.3893, 0.9846, 0.3893, 0.9101, 0.3563, 0.9101, 0.3672, 0.9101, 0.3672, 0.9846, 0.3672, 0.9846, 0.3563, 0.9846, 0.3563, 0.9101, 0.3672, 0.9101, 0.3784, 0.9101, 0.3784, 0.9846, 0.3784, 0.9846, 0.3672, 0.9846, 0.3672, 0.9101, 0.3784, 0.9101, 0.3784, 0.8729, 0.3893, 0.8729, 0.3893, 0.8729, 0.3893, 0.9101, 0.3784, 0.9101, 0.3893, 0.8729, 0.4003, 0.8729, 0.4003, 0.9101, 0.4003, 0.9101, 0.3893, 0.9101, 0.3893, 0.8729, 0.3563, 0.8729, 0.3672, 0.8729, 0.3672, 0.9101, 0.3672, 0.9101, 0.3563, 0.9101, 0.3563, 0.8729, 0.3672, 0.8729, 0.3784, 0.8729, 0.3784, 0.9101, 0.3784, 0.9101, 0.3672, 0.9101, 0.3672, 0.8729, 0.1663, 0.7352, 0.1772, 0.7352, 0.1772, 0.7724, 0.1772, 0.7724, 0.1663, 0.7724, 0.1663, 0.7352, 0.1552, 0.7724, 0.1552, 0.7352, 0.1663, 0.7352, 0.1663, 0.7352, 0.1663, 0.7724, 0.1552, 0.7724, 0.1884, 0.7724, 0.1884, 0.7352, 0.1994, 0.7352, 0.1994, 0.7352, 0.1994, 0.7724, 0.1884, 0.7724, 0.1772, 0.7352, 0.1884, 0.7352, 0.1884, 0.7724, 0.1884, 0.7724, 0.1772, 0.7724, 0.1772, 0.7352, 0.1663, 0.7724, 0.1772, 0.7724, 0.1772, 0.8096, 0.1772, 0.8096, 0.1663, 0.8096, 0.1663, 0.7724, 0.1552, 0.8096, 0.1552, 0.7724, 0.1663, 0.7724, 0.1663, 0.7724, 0.1663, 0.8096, 0.1552, 0.8096, 0.1884, 0.8096, 0.1884, 0.7724, 0.1994, 0.7724, 0.1994, 0.7724, 0.1994, 0.8096, 0.1884, 0.8096, 0.1772, 0.7724, 0.1884, 0.7724, 0.1884, 0.8096, 0.1884, 0.8096, 0.1772, 0.8096, 0.1772, 0.7724, 0.4362, 0.9106, 0.4253, 0.9106, 0.4253, 0.9846, 0.4253, 0.9846, 0.4362, 0.9846, 0.4362, 0.9106, 0.4473, 0.9106, 0.4362, 0.9106, 0.4362, 0.9846, 0.4362, 0.9846, 0.4473, 0.9846, 0.4473, 0.9106, 0.4141, 0.9846, 0.4141, 0.9106, 0.4033, 0.9106, 0.4033, 0.9106, 0.4033, 0.9846, 0.4141, 0.9846, 0.4253, 0.9106, 0.4141, 0.9106, 0.4141, 0.9846, 0.4141, 0.9846, 0.4253, 0.9846, 0.4253, 0.9106, 0.4362, 0.8737, 0.4253, 0.8737, 0.4253, 0.9106, 0.4253, 0.9106, 0.4362, 0.9106, 0.4362, 0.8737, 0.4473, 0.8737, 0.4362, 0.8737, 0.4362, 0.9106, 0.4362, 0.9106, 0.4473, 0.9106, 0.4473, 0.8737, 0.4141, 0.9106, 0.4141, 0.8737, 0.4033, 0.8737, 0.4033, 0.8737, 0.4033, 0.9106, 0.4141, 0.9106, 0.4253, 0.8737, 0.4141, 0.8737, 0.4141, 0.9106, 0.4141, 0.9106, 0.4253, 0.9106, 0.4253, 0.8737, 0.3784, 0.9846, 0.3784, 0.9101, 0.3893, 0.9101, 0.3893, 0.9101, 0.3893, 0.9846, 0.3784, 0.9846, 0.3893, 0.9101, 0.4003, 0.9101, 0.4003, 0.9846, 0.4003, 0.9846, 0.3893, 0.9846, 0.3893, 0.9101, 0.3563, 0.9101, 0.3672, 0.9101, 0.3672, 0.9846, 0.3672, 0.9846, 0.3563, 0.9846, 0.3563, 0.9101, 0.3672, 0.9101, 0.3784, 0.9101, 0.3784, 0.9846, 0.3784, 0.9846, 0.3672, 0.9846, 0.3672, 0.9101, 0.6965, 0.949, 0.6856, 0.949, 0.6856, 0.9887, 0.6856, 0.9887, 0.6965, 0.9887, 0.6965, 0.949, 0.6856, 0.9887, 0.6856, 0.949, 0.6745, 0.949, 0.6745, 0.949, 0.6745, 0.9887, 0.6856, 0.9887, 0.6745, 0.9887, 0.6745, 0.949, 0.6637, 0.949, 0.6637, 0.949, 0.6637, 0.9887, 0.6745, 0.9887, 0.6637, 0.949, 0.6525, 0.949, 0.6525, 0.9887, 0.6525, 0.9887, 0.6637, 0.9887, 0.6637, 0.949, 0.9454, 0.2647, 0.9142, 0.2652, 0.9194, 0.2586, 0.9194, 0.2586, 0.9497, 0.2584, 0.9454, 0.2647, 0.7703, 0.2647, 0.7987, 0.265, 0.8008, 0.2701, 0.8008, 0.2701, 0.7703, 0.3158, 0.7703, 0.2647, 0.825, 0.3218, 0.8195, 0.3218, 0.8253, 0.3154, 0.8253, 0.3154, 0.8302, 0.3154, 0.825, 0.3218, 0.7703, 0.3158, 0.7623, 0.3173, 0.7623, 0.2632, 0.7623, 0.2632, 0.7703, 0.2647, 0.7703, 0.3158, 0.9525, 0.3173, 0.9454, 0.3158, 0.9454, 0.2647, 0.9454, 0.2647, 0.9525, 0.2632, 0.9525, 0.3173, 0.9454, 0.3158, 0.9509, 0.3211, 0.9197, 0.3209, 0.9197, 0.3209, 0.9134, 0.3153, 0.9454, 0.3158, 0.8236, 0.2594, 0.8302, 0.2653, 0.8251, 0.2653, 0.8251, 0.2653, 0.8174, 0.2594, 0.8236, 0.2594, 0.8924, 0.3152, 0.8856, 0.3154, 0.8856, 0.2653, 0.8856, 0.2653, 0.8936, 0.2653, 0.8924, 0.3152, 0.8855, 0.3225, 0.8856, 0.3154, 0.893, 0.3211, 0.893, 0.3211, 0.893, 0.3273, 0.8855, 0.3225, 0.8855, 0.2578, 0.8302, 0.2573, 0.8303, 0.2091, 0.8303, 0.2091, 0.8855, 0.2091, 0.8855, 0.2578, 0.8303, 0.2091, 0.8302, 0.2573, 0.8236, 0.2547, 0.8236, 0.2547, 0.8236, 0.2052, 0.8303, 0.2091, 0.8303, 0.2091, 0.8286, 0.2011, 0.8883, 0.2011, 0.8883, 0.2011, 0.8855, 0.2091, 0.8303, 0.2091, 0.8286, 0.379, 0.8303, 0.3715, 0.8855, 0.3715, 0.8855, 0.3715, 0.8883, 0.379, 0.8286, 0.379, 0.8303, 0.3715, 0.825, 0.3758, 0.8248, 0.33, 0.8248, 0.33, 0.8304, 0.3244, 0.8303, 0.3715, 0.8919, 0.2584, 0.8856, 0.2653, 0.8855, 0.2578, 0.8855, 0.2578, 0.8919, 0.2511, 0.8919, 0.2584, 0.8855, 0.3225, 0.8338, 0.3233, 0.8856, 0.3154, 0.8856, 0.2653, 0.8856, 0.3154, 0.8302, 0.3154, 0.8302, 0.3154, 0.8302, 0.2653, 0.8856, 0.2653, 0.2757, 0.05269, 0.3228, 0.03326, 0.3228, 0.05269, 0.2751, 0.03203, 0.3259, 0.03178, 0.3259, 0.05208, 0.3259, 0.05208, 0.2755, 0.05208, 0.2751, 0.03203, 0.3242, 0.0575, 0.2761, 0.0575, 0.2769, 0.03019, 0.2769, 0.03019, 0.3241, 0.02415, 0.3242, 0.0575, 0.3212, 0.05418, 0.2799, 0.0508, 0.2798, 0.003393, 0.2798, 0.003393, 0.3213, 0.003847, 0.3212, 0.05418, 0.3256, 0.05369, 0.2745, 0.05369, 0.2745, 0.01438, 0.2745, 0.01438, 0.3246, 0.01658, 0.3256, 0.05369, 0.8174, 0.2594, 0.8251, 0.2653, 0.8029, 0.2651, 0.8029, 0.2651, 0.797, 0.2594, 0.8174, 0.2594, 0.796, 0.3218, 0.7667, 0.3218, 0.7703, 0.3158, 0.7703, 0.3158, 0.8011, 0.3156, 0.796, 0.3218, 0.8304, 0.3228, 0.8248, 0.3279, 0.825, 0.3218, 0.825, 0.3218, 0.8302, 0.3154, 0.8304, 0.3228, 0.893, 0.3385, 0.8855, 0.3715, 0.8855, 0.3225, 0.8924, 0.3152, 0.8994, 0.3211, 0.893, 0.3211, 0.893, 0.3211, 0.8856, 0.3154, 0.8924, 0.3152, 0.8919, 0.2511, 0.8855, 0.2578, 0.8855, 0.2091, 0.8855, 0.2091, 0.8919, 0.2044, 0.8919, 0.2511, 0.8919, 0.2584, 0.8995, 0.2584, 0.8936, 0.2653, 0.8936, 0.2653, 0.8856, 0.2653, 0.8919, 0.2584, 0.8253, 0.3154, 0.8251, 0.2653, 0.8302, 0.2653, 0.8302, 0.2653, 0.8302, 0.3154, 0.8253, 0.3154, 0.8936, 0.2653, 0.9142, 0.2652, 0.9134, 0.3153, 0.9134, 0.3153, 0.8924, 0.3152, 0.8936, 0.2653, 0.8855, 0.3715, 0.8338, 0.3233, 0.8855, 0.3225, 0.3212, 0.05418, 0.3211, 0.05767, 0.2801, 0.05644, 0.2801, 0.05644, 0.2799, 0.0508, 0.3212, 0.05418, 0.3213, 0.003847, 0.3255, 0.003804, 0.3249, 0.05377, 0.3249, 0.05377, 0.3212, 0.05418, 0.3213, 0.003847, 0.3249, 0.01102, 0.3246, 0.01658, 0.2745, 0.01438, 0.2745, 0.01438, 0.2742, 0.01063, 0.3249, 0.01102, 0.2799, 0.0508, 0.2752, 0.05066, 0.2744, 0.003804, 0.2744, 0.003804, 0.2798, 0.003393, 0.2799, 0.0508, 0.9142, 0.2652, 0.8936, 0.2653, 0.8995, 0.2584, 0.8995, 0.2584, 0.9194, 0.2586, 0.9142, 0.2652, 0.8994, 0.3211, 0.8924, 0.3152, 0.9134, 0.3153, 0.9134, 0.3153, 0.9197, 0.3209, 0.8994, 0.3211, 0.2755, 0.01774, 0.3259, 0.01681, 0.3259, 0.03178, 0.3259, 0.03178, 0.2751, 0.03203, 0.2755, 0.01774, 0.9454, 0.2647, 0.9454, 0.3158, 0.9134, 0.3153, 0.9134, 0.3153, 0.9142, 0.2652, 0.9454, 0.2647, 0.8855, 0.3225, 0.893, 0.3273, 0.893, 0.3385, 0.893, 0.3385, 0.893, 0.3752, 0.8855, 0.3715, 0.2771, 0.01668, 0.324, 0.01807, 0.3241, 0.02415, 0.3241, 0.02415, 0.2769, 0.03019, 0.2771, 0.01668, 0.8248, 0.3289, 0.8304, 0.3236, 0.8304, 0.3244, 0.8304, 0.3244, 0.8248, 0.33, 0.8248, 0.3289, 0.8338, 0.3233, 0.8302, 0.3154, 0.8856, 0.3154, 0.8855, 0.3715, 0.8303, 0.3715, 0.8338, 0.3233, 0.8338, 0.3233, 0.8304, 0.3228, 0.8302, 0.3154, 0.8303, 0.3715, 0.8304, 0.3244, 0.8338, 0.3233, 0.8304, 0.3228, 0.8338, 0.3233, 0.8304, 0.3236, 0.8248, 0.3279, 0.8304, 0.3228, 0.8304, 0.3236, 0.8304, 0.3236, 0.8248, 0.3289, 0.8248, 0.3279, 0.8338, 0.3233, 0.8304, 0.3244, 0.8304, 0.3236, 0.8855, 0.2578, 0.8856, 0.2653, 0.8302, 0.2653, 0.8302, 0.2653, 0.8302, 0.2573, 0.8855, 0.2578, 0.8302, 0.2653, 0.8236, 0.2594, 0.8236, 0.2547, 0.8236, 0.2547, 0.8302, 0.2573, 0.8302, 0.2653, 0.7987, 0.265, 0.7931, 0.2594, 0.7946, 0.2594, 0.7946, 0.2594, 0.8005, 0.265, 0.7987, 0.265, 0.7703, 0.2647, 0.7654, 0.2594, 0.7931, 0.2594, 0.7931, 0.2594, 0.7987, 0.265, 0.7703, 0.2647, 0.797, 0.2594, 0.8029, 0.2651, 0.8005, 0.265, 0.8005, 0.265, 0.7946, 0.2594, 0.797, 0.2594, 0.8251, 0.2653, 0.8253, 0.3154, 0.8008, 0.2701, 0.8008, 0.2701, 0.8029, 0.2651, 0.8251, 0.2653, 0.7987, 0.265, 0.8005, 0.265, 0.8008, 0.2701, 0.8011, 0.3156, 0.7703, 0.3158, 0.8008, 0.2701, 0.8005, 0.265, 0.8029, 0.2651, 0.8008, 0.2701, 0.2757, 0.01559, 0.3228, 0.01619, 0.3228, 0.03047, 0.2757, 0.01559, 0.3228, 0.03047, 0.3228, 0.03219, 0.2757, 0.05269, 0.2757, 0.0321, 0.3228, 0.03219, 0.2757, 0.05269, 0.3228, 0.03219, 0.3228, 0.03326, 0.8008, 0.2701, 0.8253, 0.3154, 0.8011, 0.3156, 0.8011, 0.3156, 0.7988, 0.3218, 0.796, 0.3218, 0.8011, 0.3156, 0.8253, 0.3154, 0.8195, 0.3218, 0.8195, 0.3218, 0.7988, 0.3218, 0.8011, 0.3156, 0.2757, 0.03011, 0.2757, 0.01559, 0.3228, 0.03219, 0.2757, 0.0321, 0.2757, 0.03011, 0.3228, 0.03219, 0.2771, 0.01668, 0.3242, 0.01774, 0.324, 0.01807])
me_untitled.materials.append(mat_rail_set)
me_untitled.use_remesh_preserve_volume = False
me_untitled.use_remesh_preserve_attributes = False
me_untitled.use_mirror_vertex_groups = False
me_untitled.update()

# ---- objects
ob_rail_stand_plus_junction = bpy.data.objects.new('rail_stand_plus_junction', me_untitled)

# ---- transforms, parenting, visibility, modifiers, constraints
ob_rail_stand_plus_junction.location = (2.538, -7.519, 10.12)
ob_rail_stand_plus_junction.rotation_euler = (1.571, -0.0, 3.142)
ob_rail_stand_plus_junction.scale = (0.05, 0.05, 0.05)
ob_rail_stand_plus_junction.color = (0.8, 0.8, 0.8, 1.0)
ob_rail_stand_plus_junction.lineart.crease_threshold = 0.0

# ---- collection membership
col_collection_1.objects.link(ob_rail_stand_plus_junction)

# ---- scene / render settings (as saved in the file)
scene.frame_start = 1; scene.frame_end = 250; scene.frame_set(1)
scene.render.engine = 'BLENDER_EEVEE_NEXT'
scene.render.resolution_percentage = 50
scene.render.dither_intensity = 0.0
scene.cycles.use_denoising = False
scene.cycles.samples = 10
scene.cycles.sampling_pattern = 'TABULATED_SOBOL'
scene.cycles.light_sampling_threshold = 0.0
scene.cycles.use_adaptive_sampling = False
scene.cycles.use_light_tree = False
scene.cycles.blur_glossy = 0.0
scene.cycles.pixel_filter_type = 'GAUSSIAN'
scene.cycles.sample_clamp_indirect = 0.0
scene.view_settings.view_transform = 'Standard'
bpy.context.view_layer.update()

# ---- added for rendering (the .blend has no active camera and no usable light): camera, sun
cam_auto = bpy.data.cameras.new('AutoCamera')
cam_auto.lens = 50.0
cam_auto.sensor_width = 36.0
cam_auto.clip_end = 1000.0
ob_auto_camera = bpy.data.objects.new('AutoCamera', cam_auto)
scene.collection.objects.link(ob_auto_camera)
ob_auto_camera.location = (22.3159, -26.8829, 23.4324)
ob_auto_camera.rotation_euler = (1.09748, -7.21219e-08, 0.694738)
scene.camera = ob_auto_camera
light_auto_sun = bpy.data.lights.new('AutoSun', 'SUN')
light_auto_sun.energy = 3.0
light_auto_sun.angle = 0.0523599
ob_auto_sun = bpy.data.objects.new('AutoSun', light_auto_sun)
scene.collection.objects.link(ob_auto_sun)
ob_auto_sun.rotation_euler = (0.872665, 0.174533, 0.523599)
bpy.context.view_layer.update()
